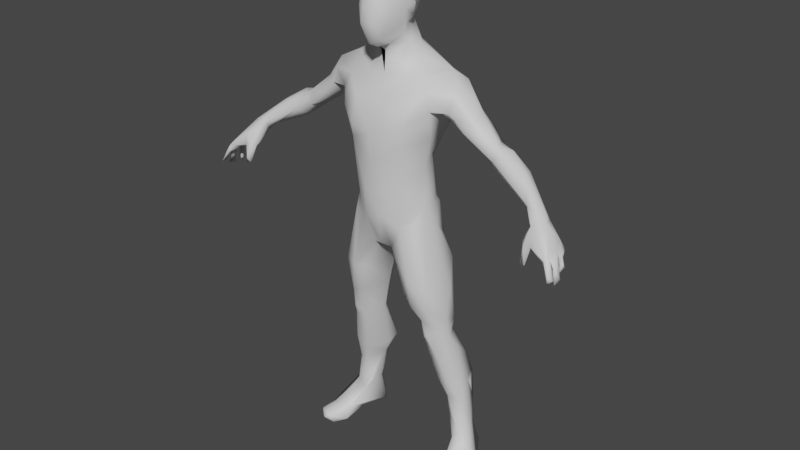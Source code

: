 # Source: Human.blend  (saved by Blender 2.81.16; exported with 4.5.12 LTS)
import bpy
from mathutils import Matrix  # noqa: F401  (used for matrix-valued properties, if any)

bpy.ops.wm.read_factory_settings(use_empty=True)
scene = bpy.context.scene
scene.name = 'Scene'

# ---- collections
col_collection = bpy.data.collections.new('Collection'); scene.collection.children.link(col_collection)

# ---- materials (node trees are filled in below, after node groups)
mat_none = bpy.data.materials.new('None')
mat_none.use_transparent_shadow = False

# ---- material node trees
mat_none.use_nodes = True; mat_none.node_tree.nodes.clear()
_N = mat_none.node_tree.nodes; _L = mat_none.node_tree.links
n0 = _N.new('ShaderNodeOutputMaterial'); n0.name = 'Material Output'; n0.location = (300, 300)
n1 = _N.new('ShaderNodeBsdfPrincipled'); n1.name = 'Principled BSDF'; n1.location = (10, 300)
n1.distribution = 'GGX'
n1.subsurface_method = 'BURLEY'
n1.inputs[3].default_value = 1.45
n1.inputs[27].default_value = (0.0, 0.0, 0.0, 1.0)
n1.inputs[28].default_value = 1.0
_L.new(n1.outputs[0], n0.inputs[0])
n0.is_active_output = True

# ---- world
world_world = bpy.data.worlds.new('World'); scene.world = world_world
world_world.use_nodes = True; world_world.node_tree.nodes.clear()
_N = world_world.node_tree.nodes; _L = world_world.node_tree.links
n0 = _N.new('ShaderNodeOutputWorld'); n0.name = 'World Output'; n0.location = (300, 300)
n1 = _N.new('ShaderNodeBackground'); n1.name = 'Background'; n1.location = (10, 300)
n1.inputs[0].default_value = (0.05088, 0.05088, 0.05088, 1.0)
_L.new(n1.outputs[0], n0.inputs[0])
n0.is_active_output = True
world_world.color = (0.05088, 0.05088, 0.05088)
world_world.use_sun_shadow = False
world_world.sun_shadow_jitter_overblur = 0.0

# ---- meshes
me_lowman_shoes = bpy.data.meshes.new('lowman_shoes')
me_lowman_shoes.from_pydata([(-1.954, 3.697, 0.08732), (-1.891, 3.666, 0.1204), (-1.892, 3.711, 0.3106), (-2.213, 3.444, 0.1256), (-2.033, 3.562, 0.07805), (-1.944, 3.546, 0.1742), (-2.295, 3.228, 0.4308), (-1.918, 3.577, 0.4209), (-1.861, 3.546, 0.3699), (-2.218, 3.269, 0.301), (-2.206, 3.533, 0.4016), (-2.195, 3.308, 0.1978), (-2.162, 3.487, 0.282), (-2.18, 3.463, 0.4055), (-2.194, 3.498, 0.4887), (-2.177, 3.435, 0.1254), (-2.236, 3.392, 0.4039), (-2.315, 3.317, 0.4968), (-2.208, 3.409, 0.491), (-2.292, 3.423, 0.3638), (-2.278, 3.293, 0.2418), (-2.244, 3.394, 0.2261), (-2.181, 3.442, 0.1801), (-1.902, 3.791, 0.05084), (-1.827, 3.768, 0.2128), (-1.928, 3.502, 0.3213), (-1.989, 3.541, 0.4132), (-0.2313, 4.118, -0.3217), (-0.007114, 4.217, 0.4958), (-0.2398, 4.28, 0.4953), (-0.2692, 4.119, 0.4446), (-0.004352, 4.604, -0.3469), (-0.21, 4.498, -0.3811), (-0.221, 4.922, -0.3152), (-0.5085, 4.4, -0.3194), (-0.002802, 4.002, -0.2149), (-0.2195, 4.591, 0.4422), (0.001642, 4.663, 0.335), (-0.3436, 3.824, -0.1276), (-0.4153, 3.418, -0.1293), (-0.4533, 3.845, 0.06393), (-0.5868, 4.462, 0.08364), (-0.4165, 4.027, -0.1112), (-0.2074, 5.746, 0.3328), (-0.7884, 4.677, 0.1122), (-0.5771, 4.541, 0.2242), (-0.8504, 4.486, 0.1084), (-0.9645, 4.572, -0.1438), (-0.8186, 4.769, -0.002665), (-0.6446, 4.865, -0.15), (-0.8729, 4.502, -0.2517), (-0.6352, 4.504, -0.2666), (-0.6502, 4.452, -0.2087), (-0.6575, 4.444, 0.03838), (-0.6553, 4.434, -0.1579), (-0.6745, 4.501, 0.1332), (-1.148, 4.316, 0.1301), (-1.331, 4.216, 0.04941), (-1.272, 4.279, -0.03561), (-1.107, 4.262, -0.1613), (-1.088, 4.157, -0.1037), (-1.24, 4.117, 0.0687), (-0.9518, 4.346, 0.1337), (-1.5, 4.128, 0.09994), (-1.647, 4.088, 0.07171), (-1.645, 4.101, 0.001234), (-1.557, 4.036, -0.1381), (-1.493, 3.895, -0.09248), (-1.446, 4.022, 0.1138), (-2.011, 3.758, 0.141), (-1.833, 3.744, 0.05015), (-1.794, 3.756, 0.1029), (-0.4094, 4.963, -0.237), (-0.6089, 4.871, -0.07748), (-0.2614, 5.002, 0.115), (-0.2102, 4.79, 0.2236), (-0.1339, 5.885, -0.05469), (-0.2098, 5.764, -0.08238), (-0.4678, 4.725, 0.2439), (-0.4493, 4.398, 0.3674), (0.01048, 3.906, 0.4938), (-0.1023, 5.94, 0.2216), (0.006403, 5.77, -0.1761), (-1.424, 4.241, -0.04802), (-1.194, 4.288, -0.1789), (-1.405, 4.172, -0.1552), (-1.308, 4.145, -0.1869), (-1.362, 3.949, 0.002224), (-0.7217, 4.719, -0.2834), (-0.2691, 3.437, -0.2148), (-0.2479, 3.204, -0.3414), (-0.2383, 3.163, 0.3369), (-0.2706, 3.626, 0.3778), (-0.4514, 3.396, 0.1266), (-0.407, 3.171, 0.2555), (-0.4747, 3.427, -0.006729), (-0.517, 3.177, -0.008902), (-0.1321, 3.191, 0.4054), (-0.1209, 2.839, 0.2701), (0.002891, 2.932, -0.21), (-0.07136, 2.784, 0.06285), (-0.003613, 3.122, -0.3312), (-0.5641, 2.675, -0.2398), (-0.4191, 2.921, -0.2683), (-0.0817, 2.792, -0.1281), (-0.5136, 4.208, 0.1681), (-0.04713, 5.136, 0.2679), (-0.05635, 5.607, -0.2036), (-0.1875, 5.575, -0.1337), (0.1284, 5.115, -0.2038), (-0.1793, 5.153, -0.138), (-0.2541, 5.098, -0.01024), (-0.1898, 5.206, 0.0901), (-0.001162, 4.826, 0.2423), (-0.09001, 5.064, 0.1892), (-0.0002646, 5.059, 0.2273), (-0.1507, 5.38, -0.0557), (-0.209, 5.857, 0.1546), (-0.2457, 5.623, 0.1869), (-0.2704, 5.523, 0.05712), (-0.1281, 5.237, 0.4073), (-0.2134, 5.479, 0.369), (-0.2036, 5.429, 0.3224), (-0.2669, 5.588, 0.09592), (-0.2448, 5.612, 0.09894), (-0.2312, 5.531, 0.03736), (-0.2526, 5.42, 0.1111), (-0.2114, 5.387, 0.09685), (-0.2269, 5.402, 0.1736), (-0.2227, 5.496, 0.1692), (-0.1974, 3.792, -0.2002), (-0.1293, 3.537, 0.4179), (0.008136, 3.417, -0.223), (-0.6641, 1.786, 0.02504), (-0.5176, 1.738, -0.2761), (-0.4425, 1.66, 0.07914), (-0.3615, 1.205, -0.38), (-0.3836, 1.73, -0.2139), (-0.8534, 0.4846, -0.2985), (-0.7627, 0.4178, -0.4591), (-0.8098, 0.1067, -0.5385), (-0.618, 0.08319, -0.4796), (-0.6598, 0.4993, -0.4463), (-0.6085, 0.5303, -0.2581), (-0.7225, 0.8618, -0.1322), (-0.8074, 0.8522, -0.2354), (-0.7857, 0.7568, -0.4201), (-0.6116, 0.8921, -0.1288), (-0.6108, 0.4772, -0.3728), (-0.526, 0.91, -0.4336), (-0.4575, 0.9709, -0.2709), (-0.7995, 0.4784, -0.1599), (-0.9466, 0.254, -0.1723), (-0.6944, 0.3795, -0.1547), (-0.5195, 1.812, 0.1898), (-0.5829, 1.625, 0.07971), (-0.6748, 2.015, 0.03731), (-0.6882, 1.733, -0.1018), (-0.355, 1.693, -0.1528), (-0.4162, 1.951, 0.1513), (-0.6829, 1.221, -0.01573), (-0.7967, 1.198, -0.1658), (-0.7296, 1.549, -0.196), (-0.7055, 1.247, -0.455), (-0.3761, 1.148, -0.2592), (-0.4668, 1.313, -0.4482), (-1.126, 0.04595, -0.0526), (-1.092, -0.01465, -0.05286), (-0.7457, 0.02705, 0.1495), (-0.7895, -0.02196, 0.07613), (-0.754, 0.1825, 0.07143), (-0.6714, 0.1055, -0.5358), (-0.8232, 0.03422, -0.4926), (-0.9592, 0.01376, -0.2526), (-0.7379, 0.07388, -0.1714), (-0.7174, 0.008739, -0.4557), (-0.569, 1.054, -0.0605), (-0.7685, 1.122, -0.3195), (-0.7018, 0.8781, -0.4675), (-0.6069, 1.072, -0.5006), (-0.3509, 2.121, 0.2289), (-0.3858, 2.485, 0.339), (-0.5503, 2.007, 0.1755), (-0.5674, 2.467, 0.2466), (-0.6651, 2.38, -0.08474), (-0.5776, 1.754, -0.2513), (-0.4229, 2.685, -0.3111), (-0.2602, 2.281, 0.0657), (-0.2308, 2.458, 0.269), (-0.2354, 2.16, -0.09452), (-0.1663, 2.821, -0.2569), (-0.9948, 0.1476, 0.07864), (-0.838, 0.315, -0.09177), (-0.06885, 5.389, 0.5238), (-0.1523, 5.549, 0.4462), (-0.1256, 5.787, 0.4191), (0.004972, 5.819, 0.4495), (-0.04963, 5.541, 0.5076), (-0.05123, 5.156, 0.4133), (0.001426, 5.178, 0.4698), (-1.021, 4.495, -0.02415), (0.002652, 2.881, 0.3302), (-1.109, 0.007296, 0.2158), (-1.074, 0.09054, 0.2346), (-0.9037, 0.1034, 0.3118), (-0.8593, -0.004161, 0.2762), (-0.955, 0.06171, 0.3374), (-1.977, 3.814, 0.2171), (-2.128, 3.607, 0.1335), (-2.014, 3.656, 0.3791), (-2.216, 3.269, 0.2427), (-2.237, 3.387, 0.2823), (-2.198, 3.568, 0.2811), (-2.197, 3.509, 0.1759), (-2.314, 3.286, 0.3691), (-2.246, 3.396, 0.3446), (-2.282, 3.419, 0.2634), (-2.292, 3.28, 0.486), (-2.28, 3.294, 0.5443), (-2.246, 3.235, 0.3714), (-2.26, 3.237, 0.2941), (-2.145, 3.326, 0.1551), (-1.832, 3.866, 0.2251), (-1.899, 3.336, 0.4427), (-1.933, 3.373, 0.3781), (-1.98, 3.439, 0.4023), (-1.965, 3.338, 0.4489), (-1.938, 3.417, 0.4633), (-2.054, 3.506, 0.4174), (1.934, 3.833, 0.2476), (1.99, 3.81, 0.1681), (1.945, 3.709, 0.08406), (1.933, 3.714, 0.3434), (2.171, 3.438, 0.1265), (1.941, 3.547, 0.1775), (2.293, 3.231, 0.4306), (1.859, 3.555, 0.3602), (1.922, 3.661, 0.09704), (2.162, 3.591, 0.1671), (2.201, 3.537, 0.4048), (2.276, 3.278, 0.5385), (2.215, 3.542, 0.2946), (2.163, 3.487, 0.281), (2.18, 3.463, 0.4061), (2.192, 3.501, 0.4873), (2.141, 3.468, 0.1851), (2.257, 3.392, 0.3423), (2.284, 3.344, 0.2435), (2.315, 3.318, 0.4961), (2.2, 3.47, 0.115), (2.319, 3.28, 0.3728), (2.239, 3.392, 0.2301), (2.15, 3.328, 0.1466), (2.005, 3.727, 0.1161), (1.927, 3.501, 0.3215), (1.986, 3.532, 0.4073), (1.938, 3.342, 0.3914), (1.856, 3.665, 0.208), (2.29, 3.282, 0.4839), (0.2392, 4.142, -0.3287), (0.4546, 4.244, -0.2853), (0.1622, 4.301, 0.4961), (0.2206, 4.898, -0.3235), (-0.05628, 5.132, -0.2042), (0.2577, 4.44, -0.3896), (0.1714, 3.825, -0.2082), (0.2026, 4.627, 0.4193), (0.2573, 3.579, 0.3904), (0.3922, 3.926, -0.06981), (0.4405, 3.834, 0.1043), (0.2153, 5.852, 0.195), (0.08657, 5.863, 0.3776), (0.757, 4.526, 0.1477), (0.7845, 4.755, 0.06013), (0.9217, 4.671, -0.06931), (0.7495, 4.804, -0.1947), (0.7342, 4.686, -0.2875), (0.8897, 4.535, -0.2348), (0.6498, 4.497, -0.2569), (0.6381, 4.437, -0.1482), (0.587, 4.458, 0.05124), (0.8245, 4.46, 0.1126), (1.145, 4.349, 0.104), (1.276, 4.273, -0.05571), (0.9775, 4.508, 0.01632), (1.091, 4.369, -0.2126), (0.9378, 4.303, -0.1496), (1.13, 4.128, -0.1082), (1.231, 4.123, 0.06146), (1.284, 4.122, 0.08654), (0.9534, 4.351, 0.1348), (1.809, 3.856, 0.2263), (1.465, 4.047, -0.1783), (1.492, 3.873, -0.05288), (1.443, 4.019, 0.1094), (1.667, 4.081, 0.06864), (1.631, 4.074, -0.06669), (1.762, 3.811, 0.169), (0.4752, 4.844, -0.2897), (0.2637, 5.041, 0.08554), (0.2501, 4.79, 0.2156), (0.3092, 3.802, -0.1595), (0.4632, 4.723, 0.2489), (0.5744, 4.519, 0.2252), (0.3694, 4.365, 0.4401), (0.1335, 5.831, -0.1107), (1.343, 4.203, -0.1451), (1.198, 4.263, -0.1795), (1.289, 4.013, 0.01861), (1.805, 3.742, 0.0621), (0.6265, 4.88, -0.135), (0.5446, 4.56, -0.314), (0.5212, 4.198, 0.1239), (0.3311, 4.11, 0.4092), (0.2206, 3.193, -0.3476), (0.2604, 3.137, 0.3241), (0.3947, 3.189, 0.2562), (0.452, 3.386, 0.126), (0.474, 3.407, 0.004626), (0.4021, 3.333, -0.2011), (0.08692, 3.284, 0.4381), (0.1107, 2.84, 0.2705), (0.2831, 2.296, 0.2626), (0.2081, 2.845, -0.2792), (0.02038, 2.817, 0.1428), (0.5217, 3.142, -0.008314), (0.435, 2.931, -0.2504), (0.116, 2.77, -0.1828), (0.0647, 2.771, -0.001216), (0.03491, 5.141, 0.3921), (0.07117, 5.144, 0.2404), (0.1303, 5.585, -0.1794), (0.2002, 5.595, -0.1093), (0.2337, 5.127, -0.07971), (0.2153, 5.816, -0.01672), (0.1954, 5.15, 0.1196), (0.00127, 4.984, 0.2287), (0.1524, 5.372, -0.04687), (0.05307, 5.955, 0.04643), (0.2461, 5.619, 0.1138), (0.2126, 5.37, 0.1104), (0.272, 5.575, 0.07552), (0.2303, 5.533, 0.03706), (0.2596, 5.439, 0.08777), (0.2245, 5.52, 0.1804), (0.2279, 5.402, 0.1712), (0.02262, 5.378, -0.09832), (0.1889, 5.254, 0.1491), (-0.001439, 3.624, -0.178), (0.2299, 3.448, -0.2163), (0.468, 3.527, 0.1117), (0.4077, 3.422, -0.1339), (0.5682, 1.545, 0.06665), (0.673, 1.231, -0.005268), (0.5333, 1.812, 0.1811), (0.6958, 1.744, -0.03938), (0.5834, 1.747, -0.2518), (0.3657, 1.255, -0.3943), (0.4925, 1.763, -0.2608), (0.3702, 1.166, -0.2641), (0.775, 0.3947, -0.4533), (0.6208, 0.4731, -0.3977), (0.7523, 0.06555, -0.5478), (0.7943, 0.8285, -0.1947), (0.6443, 0.8701, -0.1153), (0.7559, 0.7424, -0.4607), (0.6443, 0.5996, -0.1589), (0.602, 0.5166, -0.2956), (0.4609, 0.9585, -0.2726), (0.6943, 0.4945, -0.4584), (0.8453, 0.4381, -0.1914), (0.7208, 0.3256, -0.1145), (0.477, 1.997, 0.1899), (0.6211, 1.858, 0.05977), (0.6451, 1.903, -0.1987), (0.4434, 1.731, 0.1109), (0.3524, 1.698, -0.152), (0.4032, 1.913, 0.09336), (0.794, 1.218, -0.1589), (0.7309, 1.554, -0.1831), (0.6651, 1.353, -0.4276), (0.4983, 1.316, -0.4557), (1.091, 0.04298, -0.12), (1.071, -0.01872, -0.05157), (0.7469, 0.05436, 0.1615), (0.9034, 0.1711, 0.1086), (0.6168, 0.0936, -0.4994), (0.8283, 0.1025, -0.5202), (0.9681, 0.03389, -0.2847), (0.6914, 0.1611, -0.1474), (0.8294, 0.0197, -0.2106), (0.6656, 0.02446, -0.4443), (0.7807, 1.088, -0.3041), (0.8473, 0.467, -0.3141), (0.7151, 0.9083, -0.4447), (0.7231, 1.126, -0.4691), (0.5272, 1.109, -0.06531), (0.5297, 0.9606, -0.464), (0.5549, 2.147, 0.2256), (0.5827, 2.4, 0.2286), (0.3946, 2.512, 0.3428), (0.688, 2.016, 0.01581), (0.6652, 2.379, -0.0847), (0.5672, 2.68, -0.235), (0.3783, 2.15, 0.2533), (0.23, 2.206, -0.1173), (0.3874, 1.732, -0.2166), (0.2925, 2.147, 0.06666), (0.4238, 2.703, -0.3116), (0.7881, 0.3863, -0.1412), (0.9606, 0.2266, -0.1124), (0.7689, -0.01821, 0.1073), (0.8911, 0.001112, 0.3008), (0.4073, 1.095, -0.4), (0.1173, 5.225, 0.4176), (0.2157, 5.5, 0.3608), (0.0881, 5.41, 0.5187), (0.1712, 5.745, 0.3975), (0.1018, 5.549, 0.4863), (1.03, 4.5, -0.1071), (0.7068, 4.414, 0.03002), (1.325, 4.24, 0.02949), (1.421, 4.243, -0.06366), (1.133, 0.05016, 0.112), (1.103, 0.002865, 0.206), (1.062, 0.09682, 0.2649), (0.84, 0.09215, 0.2707), (0.976, 0.06243, 0.3322), (2.051, 3.727, 0.2357), (2.171, 3.328, 0.2032), (2.285, 3.406, 0.2794), (2.227, 3.394, 0.398), (2.278, 3.398, 0.418), (2.237, 3.371, 0.2828), (2.268, 3.362, 0.5357), (2.178, 3.451, 0.475), (2.211, 3.406, 0.1799), (2.262, 3.244, 0.3565), (2.244, 3.242, 0.409), (2.225, 3.253, 0.2382), (2.239, 3.249, 0.3113), (2.193, 3.304, 0.1569), (1.896, 3.338, 0.4404), (1.922, 3.533, 0.4381), (1.962, 3.35, 0.4655), (2.026, 3.507, 0.3682)], [], [(34, 88, 32), (88, 33, 32), (32, 27, 34), (92, 131, 30), (81, 117, 43), (43, 195, 81), (44, 46, 45), (48, 49, 47), (52, 50, 51), (55, 45, 46), (58, 57, 200), (58, 200, 47), (47, 84, 58), (84, 50, 59), (60, 53, 61), (83, 65, 64), (63, 83, 64), (66, 85, 86), (70, 66, 67), (222, 24, 68), (68, 24, 71), (75, 74, 73), (33, 72, 263), (78, 79, 36), (78, 45, 79), (28, 30, 80), (37, 113, 75), (84, 85, 58), (60, 86, 84), (60, 61, 87), (222, 2, 24), (64, 207, 222), (64, 65, 207), (70, 1, 0), (34, 50, 88), (34, 42, 52), (52, 41, 54), (55, 41, 45), (30, 29, 79), (79, 105, 30), (90, 132, 101), (91, 92, 93), (95, 39, 96), (98, 201, 97), (100, 104, 99), (104, 190, 99), (324, 98, 100), (181, 91, 94), (93, 96, 183), (183, 94, 93), (329, 198, 106), (107, 346, 108), (346, 109, 263), (110, 111, 116), (110, 49, 111), (110, 72, 49), (111, 73, 74), (74, 75, 114), (75, 113, 114), (112, 74, 114), (111, 74, 112), (125, 108, 116), (108, 77, 107), (107, 77, 82), (81, 76, 117), (118, 117, 77), (128, 112, 120), (117, 118, 43), (125, 127, 119), (122, 121, 129), (127, 112, 128), (120, 122, 128), (346, 116, 108), (126, 128, 119), (118, 123, 129), (76, 77, 117), (130, 35, 348), (42, 34, 38), (95, 93, 40), (93, 92, 40), (130, 89, 38), (132, 90, 89), (92, 97, 131), (185, 162, 157), (158, 136, 137), (138, 166, 152), (142, 148, 141), (140, 139, 142), (143, 170, 141), (141, 148, 143), (144, 151, 147), (145, 151, 144), (138, 151, 145), (145, 146, 138), (139, 146, 178), (148, 142, 149), (150, 148, 149), (149, 178, 179), (142, 178, 149), (153, 151, 192), (154, 182, 155), (182, 156, 155), (155, 156, 133), (159, 154, 135), (160, 176, 155), (161, 133, 162), (133, 157, 162), (162, 185, 163), (165, 137, 136), (136, 158, 164), (165, 163, 134), (135, 176, 164), (140, 173, 166), (153, 192, 170), (168, 169, 174), (144, 160, 145), (144, 176, 160), (146, 145, 178), (163, 179, 178), (147, 151, 153), (136, 164, 150), (150, 149, 136), (179, 136, 149), (182, 183, 156), (183, 96, 184), (184, 156, 183), (184, 102, 157), (157, 102, 185), (180, 187, 188), (158, 137, 189), (190, 104, 189), (185, 137, 134), (186, 190, 185), (158, 189, 180), (102, 184, 96), (102, 103, 186), (98, 181, 188), (175, 171, 141), (175, 174, 173), (152, 166, 191), (169, 168, 205), (167, 169, 205), (161, 162, 177), (179, 163, 165), (165, 136, 179), (120, 121, 122), (197, 195, 194), (195, 43, 194), (121, 194, 43), (56, 62, 46), (200, 56, 46), (59, 50, 52), (52, 54, 59), (54, 53, 60), (62, 61, 53), (83, 85, 65), (84, 86, 85), (61, 57, 68), (202, 203, 166), (204, 206, 205), (205, 168, 204), (206, 202, 205), (202, 206, 203), (208, 3, 213), (5, 8, 25), (207, 212, 10), (217, 218, 17), (21, 12, 211), (216, 212, 213), (21, 216, 213), (18, 13, 228), (11, 22, 213), (16, 6, 219), (211, 210, 21), (213, 3, 11), (223, 25, 8), (227, 8, 7), (228, 12, 5), (208, 4, 3), (15, 4, 22), (12, 13, 215), (214, 215, 219), (4, 1, 5), (3, 4, 15), (209, 7, 2), (26, 7, 209), (1, 24, 8), (212, 207, 69), (207, 10, 14), (215, 19, 12), (16, 13, 10), (21, 213, 22), (211, 212, 216), (6, 214, 219), (16, 219, 215), (216, 9, 211), (20, 210, 220), (3, 221, 11), (22, 11, 221), (222, 209, 2), (222, 207, 209), (226, 223, 227), (226, 227, 225), (5, 25, 228), (429, 436, 233), (264, 260, 259), (276, 311, 262), (304, 266, 261), (351, 301, 268), (268, 269, 350), (279, 280, 268), (260, 279, 268), (270, 271, 417), (281, 284, 272), (272, 284, 273), (275, 274, 419), (419, 276, 275), (278, 286, 279), (279, 420, 280), (421, 283, 419), (419, 284, 421), (285, 307, 286), (290, 288, 289), (422, 421, 295), (296, 422, 295), (309, 297, 293), (297, 291, 294), (333, 299, 310), (334, 332, 305), (262, 109, 298), (264, 31, 262), (266, 304, 302), (302, 300, 266), (271, 270, 338), (282, 289, 421), (421, 422, 283), (287, 308, 288), (232, 291, 297), (230, 295, 229), (302, 272, 273), (302, 303, 272), (302, 273, 300), (303, 312, 280), (312, 304, 313), (315, 316, 317), (325, 319, 318), (351, 318, 319), (320, 201, 321), (315, 321, 400), (328, 324, 99), (99, 323, 327), (326, 319, 325), (325, 403, 326), (101, 314, 323), (314, 326, 323), (330, 414, 329), (330, 347, 414), (329, 106, 330), (337, 333, 109), (109, 333, 310), (334, 339, 342), (337, 335, 333), (300, 299, 335), (113, 300, 335), (115, 336, 330), (330, 336, 335), (332, 342, 337), (82, 305, 331), (334, 338, 270), (339, 334, 270), (343, 344, 345), (335, 340, 347), (417, 415, 270), (341, 342, 339), (345, 340, 343), (345, 347, 340), (334, 305, 338), (337, 342, 340), (335, 347, 330), (348, 265, 349), (348, 35, 265), (348, 349, 132), (268, 312, 269), (349, 265, 301), (267, 80, 131), (268, 350, 318), (320, 267, 131), (352, 353, 373), (352, 373, 354), (379, 356, 355), (357, 376, 406), (381, 406, 358), (386, 369, 362), (389, 367, 386), (392, 363, 393), (361, 397, 369), (366, 364, 368), (367, 366, 368), (410, 382, 393), (354, 373, 372), (355, 374, 401), (354, 372, 375), (392, 395, 379), (379, 395, 380), (356, 379, 380), (358, 356, 380), (359, 396, 375), (384, 389, 411), (385, 371, 426), (387, 388, 362), (371, 385, 409), (389, 386, 391), (391, 390, 389), (353, 364, 363), (393, 363, 370), (363, 392, 378), (392, 365, 394), (394, 365, 395), (397, 368, 413), (395, 365, 397), (398, 404, 372), (398, 399, 400), (399, 398, 401), (401, 402, 399), (374, 358, 403), (322, 377, 404), (400, 322, 404), (407, 405, 376), (405, 407, 328), (323, 408, 406), (377, 322, 407), (316, 315, 400), (400, 399, 316), (325, 317, 402), (402, 403, 325), (326, 403, 408), (408, 323, 326), (400, 321, 322), (327, 406, 405), (405, 328, 327), (388, 390, 391), (390, 383, 411), (388, 383, 390), (385, 410, 409), (410, 423, 382), (395, 397, 381), (381, 380, 395), (345, 415, 414), (197, 416, 418), (416, 414, 415), (418, 417, 196), (196, 417, 271), (329, 414, 199), (414, 416, 199), (281, 290, 282), (419, 274, 284), (285, 278, 277), (288, 290, 420), (422, 296, 292), (292, 307, 306), (422, 292, 306), (287, 292, 293), (294, 288, 308), (201, 98, 321), (425, 424, 423), (412, 426, 384), (384, 411, 412), (427, 425, 426), (426, 412, 427), (253, 230, 428), (236, 232, 257), (242, 241, 246), (243, 246, 431), (251, 238, 247), (250, 246, 241), (439, 433, 251), (242, 445, 234), (238, 253, 428), (241, 428, 239), (243, 242, 246), (247, 430, 440), (251, 247, 439), (255, 444, 256), (243, 445, 242), (257, 237, 234), (236, 443, 232), (232, 443, 255), (256, 444, 442), (249, 253, 238), (237, 249, 233), (428, 241, 238), (250, 241, 432), (239, 431, 432), (241, 242, 430), (245, 238, 251), (245, 233, 436), (250, 432, 235), (432, 431, 438), (434, 248, 239), (435, 434, 244), (438, 235, 432), (440, 430, 433), (254, 255, 256), (442, 254, 256), (443, 236, 442), (444, 443, 442), (244, 232, 255), (435, 255, 445), (445, 254, 234), (240, 434, 435), (113, 37, 300), (28, 29, 30), (263, 31, 33), (37, 75, 36), (36, 29, 28), (36, 28, 37), (27, 32, 31, 35), (40, 92, 105), (48, 200, 44), (200, 46, 44), (88, 50, 47), (47, 49, 88), (54, 41, 53), (53, 41, 55), (55, 46, 53), (57, 56, 200), (62, 56, 61), (65, 85, 66), (66, 86, 67), (63, 222, 68), (63, 64, 222), (65, 66, 69), (70, 67, 87), (87, 71, 70), (71, 87, 68), (72, 88, 49), (27, 35, 130), (33, 88, 72), (32, 33, 31), (27, 130, 38, 34), (79, 45, 41, 105), (78, 36, 75), (75, 73, 78), (79, 29, 36), (80, 30, 131), (82, 77, 76), (58, 83, 57), (85, 83, 58), (60, 84, 59), (61, 56, 57), (69, 207, 65), (23, 69, 66), (23, 66, 70), (70, 71, 1), (78, 44, 45), (73, 48, 78), (48, 44, 78), (73, 49, 48), (34, 51, 50), (51, 34, 52), (42, 41, 52), (101, 190, 103, 90), (91, 93, 94), (89, 90, 39), (97, 92, 91), (97, 91, 98), (97, 201, 320), (98, 91, 181), (99, 190, 101), (100, 99, 324), (93, 95, 96), (103, 96, 39), (96, 103, 102), (103, 39, 90), (123, 124, 125, 119), (105, 41, 42), (105, 42, 40), (106, 198, 120), (110, 346, 263), (263, 72, 110), (77, 108, 125), (125, 124, 77), (124, 118, 77), (116, 111, 112), (111, 49, 73), (127, 125, 116), (81, 338, 76), (106, 114, 115), (118, 121, 43), (140, 166, 138, 139), (128, 126, 127), (124, 123, 118), (127, 116, 112), (119, 129, 123), (119, 128, 129), (126, 119, 127), (129, 128, 122), (129, 121, 118), (116, 346, 110), (106, 112, 114), (120, 112, 106), (30, 105, 92), (40, 42, 38), (38, 89, 39), (132, 89, 130), (130, 348, 132), (131, 97, 320), (135, 154, 155), (135, 164, 158), (158, 159, 135), (153, 143, 150, 147), (171, 140, 142), (171, 142, 141), (143, 153, 170), (142, 139, 178), (140, 171, 175, 172), (143, 148, 150), (192, 151, 152), (154, 159, 182), (133, 156, 157), (160, 155, 133), (133, 161, 160), (163, 177, 162), (185, 134, 163), (135, 155, 176), (165, 134, 137), (167, 202, 166), (170, 204, 168), (140, 172, 173), (173, 167, 166), (174, 170, 168), (141, 170, 174), (174, 175, 141), (144, 147, 176), (138, 152, 151), (145, 161, 177), (145, 160, 161), (178, 145, 177), (139, 138, 146), (178, 177, 163), (147, 150, 176), (150, 164, 176), (182, 180, 181), (182, 181, 183), (182, 159, 180), (184, 157, 156), (186, 185, 102), (188, 181, 180), (189, 137, 190), (185, 190, 137), (187, 180, 189), (159, 158, 180), (187, 189, 100), (100, 188, 187), (181, 94, 183), (189, 104, 100), (186, 103, 190), (100, 98, 188), (191, 203, 204, 170), (175, 173, 172), (174, 169, 173), (170, 192, 191), (152, 191, 192), (167, 173, 169), (197, 194, 193), (193, 121, 120), (197, 196, 195), (196, 81, 195), (329, 199, 198), (193, 416, 197), (121, 193, 194), (120, 199, 193), (120, 198, 199), (48, 47, 200), (47, 50, 84), (59, 54, 60), (62, 53, 46), (63, 68, 57), (63, 57, 83), (67, 86, 60), (67, 60, 87), (61, 68, 87), (69, 0, 4, 208), (191, 166, 203), (204, 203, 206), (202, 167, 205), (4, 0, 1), (208, 212, 69), (19, 10, 212), (14, 218, 18), (26, 14, 228), (69, 23, 0), (22, 4, 5), (22, 5, 12), (220, 210, 9), (212, 208, 213), (12, 19, 212), (21, 22, 12), (214, 19, 215), (14, 10, 17), (217, 18, 218), (20, 21, 210), (71, 24, 1), (226, 225, 224), (26, 209, 14), (8, 2, 7), (8, 24, 2), (5, 1, 8), (26, 225, 227, 7), (215, 13, 16), (211, 12, 212), (18, 228, 14), (10, 19, 6), (216, 21, 20), (218, 14, 17), (6, 19, 214), (16, 10, 6), (211, 9, 210), (9, 216, 220), (216, 20, 220), (15, 221, 3), (221, 15, 22), (26, 25, 225), (25, 224, 225), (223, 224, 25), (227, 223, 8), (17, 10, 13, 217), (226, 224, 223), (207, 14, 209), (26, 228, 25), (228, 13, 12), (13, 18, 217), (259, 35, 31, 264), (23, 70, 0), (261, 28, 80), (261, 80, 313), (313, 304, 261), (262, 31, 263), (311, 264, 262), (264, 311, 260), (266, 300, 37), (261, 266, 28), (28, 266, 37), (313, 267, 269), (269, 312, 313), (273, 284, 274), (273, 274, 275), (419, 277, 276), (420, 272, 280), (420, 281, 272), (272, 303, 280), (282, 290, 289), (421, 284, 282), (307, 285, 283), (287, 279, 286), (287, 288, 420), (421, 291, 295), (287, 293, 308), (296, 230, 253), (295, 230, 296), (253, 292, 296), (292, 231, 293), (231, 309, 293), (293, 297, 308), (294, 308, 297), (300, 310, 299), (35, 259, 265), (298, 109, 310), (298, 276, 262), (311, 276, 277, 278), (301, 259, 260), (301, 265, 259), (302, 304, 303), (304, 312, 303), (81, 196, 271), (271, 338, 81), (82, 76, 305), (306, 307, 283), (283, 422, 306), (307, 287, 286), (229, 295, 291), (253, 231, 292), (310, 300, 273), (273, 275, 310), (310, 275, 298), (275, 276, 298), (360, 387, 362, 369), (278, 279, 260), (278, 260, 311), (314, 132, 349), (314, 101, 132), (315, 317, 267), (319, 314, 349), (349, 351, 319), (315, 267, 320), (320, 321, 315), (327, 328, 99), (101, 323, 99), (321, 98, 324), (318, 317, 325), (314, 319, 326), (321, 324, 328), (268, 280, 312), (331, 346, 107), (109, 262, 263), (109, 346, 337), (342, 332, 334), (337, 340, 335), (113, 335, 336), (299, 333, 335), (82, 331, 107), (331, 305, 332), (330, 106, 115), (415, 344, 339), (270, 415, 339), (344, 341, 339), (331, 332, 337), (337, 346, 331), (343, 341, 344), (345, 344, 415), (342, 341, 343), (342, 343, 340), (338, 305, 76), (268, 301, 260), (349, 301, 351), (267, 313, 80), (267, 317, 350), (350, 317, 318), (350, 269, 267), (351, 268, 318), (355, 373, 353), (352, 354, 375), (357, 359, 376), (359, 375, 376), (375, 377, 376), (393, 382, 360), (360, 388, 387), (386, 367, 361), (368, 397, 361, 367), (386, 361, 369), (364, 370, 363), (39, 95, 40, 38), (365, 392, 393), (393, 360, 365), (365, 360, 369), (353, 352, 375, 396), (369, 397, 365), (409, 410, 370), (393, 370, 410), (373, 355, 401), (355, 356, 374), (375, 372, 377), (376, 377, 407), (378, 355, 353), (378, 379, 355), (383, 382, 423, 424), (381, 358, 380), (381, 357, 406), (382, 383, 388), (389, 384, 426, 371), (388, 360, 382), (291, 289, 288, 294), (389, 390, 411), (370, 364, 409), (378, 353, 363), (395, 392, 394), (409, 364, 366), (366, 371, 409), (366, 389, 371), (364, 353, 396), (413, 368, 359), (397, 413, 357), (366, 367, 389), (368, 364, 396), (398, 400, 404), (372, 373, 398), (401, 398, 373), (401, 374, 402), (402, 374, 403), (374, 356, 358), (403, 358, 408), (404, 377, 372), (376, 405, 406), (406, 408, 358), (407, 321, 328), (399, 317, 316), (399, 402, 317), (327, 323, 406), (321, 407, 322), (362, 388, 391), (391, 386, 362), (385, 423, 410), (411, 383, 412), (424, 412, 383), (378, 392, 379), (413, 359, 357), (381, 397, 357), (359, 368, 396), (345, 414, 347), (199, 416, 193), (416, 415, 418), (418, 196, 197), (415, 417, 418), (284, 281, 282), (285, 277, 419), (419, 283, 285), (285, 286, 278), (279, 287, 420), (420, 290, 281), (289, 291, 421), (236, 257, 234, 254), (287, 307, 292), (426, 425, 385), (425, 423, 385), (412, 424, 427), (424, 425, 427), (245, 242, 234), (437, 235, 438), (237, 231, 249), (258, 248, 240), (436, 238, 245), (237, 309, 231), (435, 244, 255), (233, 245, 234), (231, 253, 249), (429, 252, 441), (242, 245, 251), (430, 242, 433), (258, 240, 435), (250, 437, 246), (252, 429, 233), (434, 240, 248), (428, 230, 229), (428, 229, 232), (244, 239, 428), (250, 235, 437), (233, 249, 441, 252), (234, 237, 233), (432, 241, 239), (239, 243, 431), (433, 242, 251), (430, 238, 241), (247, 238, 430), (249, 238, 436), (244, 434, 239), (441, 249, 436), (246, 437, 431), (437, 438, 431), (439, 440, 433), (439, 247, 440), (248, 258, 243, 239), (429, 441, 436), (291, 232, 229), (309, 237, 257), (309, 257, 297), (257, 232, 297), (442, 236, 254), (444, 255, 443), (232, 244, 428), (254, 445, 255), (445, 243, 435), (435, 243, 258)])
me_lowman_shoes.polygons.foreach_set('use_smooth', [True] * 862)
_uv = me_lowman_shoes.uv_layers.new(name='UVMap')
_uv.uv.foreach_set('vector', [0.7205, 0.4201, 0.2435, 0.2865, 0.4489, 0.6772, 0.2435, 0.2865, 0.5763, 0.8818, 0.4489, 0.6772, 0.4489, 0.6772, 0.5775, 0.3729, 0.7205, 0.4201, 0.214, 0.04823, 0.6659, 0.03497, 0.4596, 0.2946, 0.2905, 0.679, 0.6464, 0.61, 0.668, 0.7531, 0.668, 0.7531, 0.4197, 0.7953, 0.2905, 0.679, 0.07984, 0.9549, 0.2435, 0.9853, 0.2061, 0.8694, 0.07019, 0.7398, 0.3934, 0.3442, 0.002682, 0.3491, 0.4601, 0.07014, 0.07058, 0.07466, 0.4414, 0.1397, 0.3699, 0.9581, 0.2061, 0.8694, 0.2435, 0.9853, 0.002078, 0.4664, 0.1023, 0.9065, 0.003601, 0.6661, 0.002078, 0.4664, 0.003601, 0.6661, 0.002682, 0.3491, 0.002682, 0.3491, 0.07487, 0.04253, 0.002078, 0.4664, 0.07487, 0.04253, 0.07058, 0.07466, 0.2317, 0.006807, 0.4875, 0.1935, 0.4937, 0.6676, 0.4473, 0.8294, 0.0007045, 0.4485, 0.002077, 0.374, 0.0031, 0.7026, 0.04705, 0.861, 0.0007045, 0.4485, 0.0031, 0.7026, 0.1488, 0.02393, 0.05308, 0.08783, 0.1959, 0.002048, 0.3953, 0.04351, 0.1488, 0.02393, 0.4345, 0.1083, 0.1342, 0.9735, 0.3998, 0.9783, 0.3369, 0.9652, 0.3369, 0.9652, 0.3998, 0.9783, 0.4871, 0.5523, 0.4786, 0.9484, 0.6943, 0.7337, 0.4604, 0.5683, 0.4048, 0.1084, 0.6521, 0.1652, 0.2805, 0.231, 0.1344, 0.9257, 0.229, 0.5861, 0.5698, 0.7723, 0.1344, 0.9257, 0.2061, 0.8694, 0.229, 0.5861, 0.8238, 0.3992, 0.4596, 0.2946, 0.7323, 0.151, 0.2164, 0.9828, 0.1404, 0.8685, 0.3393, 0.9803, 0.07487, 0.04253, 0.05308, 0.08783, 0.002078, 0.4664, 0.4875, 0.1935, 0.1959, 0.002048, 0.07487, 0.04253, 0.4875, 0.1935, 0.4473, 0.8294, 0.4997, 0.4341, 0.1342, 0.9735, 0.2706, 0.9991, 0.3998, 0.9783, 0.0031, 0.7026, 0.0, 0.5967, 0.1397, 0.9622, 0.0031, 0.7026, 0.002077, 0.374, 0.0, 0.5967, 0.4828, 0.0389, 0.5, 0.336, 0.3452, 0.0003303, 0.7205, 0.4201, 0.07058, 0.07466, 0.2435, 0.2865, 0.5754, 0.0, 0.6568, 0.2687, 0.4601, 0.07014, 0.4601, 0.07014, 0.5004, 0.7649, 0.4921, 0.1553, 0.3699, 0.9581, 0.3024, 0.7889, 0.2061, 0.8694, 0.4596, 0.2946, 0.5381, 0.443, 0.229, 0.5861, 0.229, 0.5861, 0.08349, 0.3658, 0.4596, 0.2946, 0.5119, 0.0009522, 0.1923, 0.0018, 0.247, 0.0, 0.3955, 0.0, 0.214, 0.04823, 0.0292, 8.836e-05, 0.9986, 0.4837, 0.9293, 0.1224, 0.9958, 0.3371, 0.5924, 0.0, 0.8255, 0.0, 0.7065, 0.0, 0.5744, 0.0, 0.5531, 0.0, 0.7951, 0.0, 0.5531, 0.0, 0.5122, 0.0, 0.7951, 0.0, 0.7195, 0.0, 0.5924, 0.0, 0.5744, 0.0, 0.3678, 0.0, 0.3955, 0.0, 0.09279, 0.0, 0.9998, 0.7907, 0.9958, 0.3371, 1.0, 0.9148, 1.0, 0.9148, 1.0, 0.9686, 0.9998, 0.7907, 0.2354, 0.8293, 0.2656, 0.8295, 0.2677, 0.8181, 0.1808, 0.2339, 0.3663, 0.2356, 0.5517, 0.2555, 0.3663, 0.2356, 0.4219, 0.2359, 0.2805, 0.231, 0.6242, 0.2617, 0.7559, 0.4237, 0.6714, 0.276, 0.6242, 0.2617, 0.3934, 0.3442, 0.7559, 0.4237, 0.6242, 0.2617, 0.6521, 0.1652, 0.3934, 0.3442, 0.7559, 0.4237, 0.4604, 0.5683, 0.6943, 0.7337, 0.6943, 0.7337, 0.4786, 0.9484, 0.3968, 0.8082, 0.4786, 0.9484, 0.1404, 0.8685, 0.3968, 0.8082, 0.7556, 0.5786, 0.6943, 0.7337, 0.3968, 0.8082, 0.7559, 0.4237, 0.6943, 0.7337, 0.7556, 0.5786, 0.7691, 0.4738, 0.5517, 0.2555, 0.6714, 0.276, 0.5517, 0.2555, 0.578, 0.3247, 0.1808, 0.2339, 0.1808, 0.2339, 0.578, 0.3247, 0.1604, 0.2587, 0.2905, 0.679, 0.3879, 0.3943, 0.6464, 0.61, 0.7538, 0.618, 0.6464, 0.61, 0.578, 0.3247, 0.7563, 0.6114, 0.7556, 0.5786, 0.5509, 0.8119, 0.6464, 0.61, 0.7538, 0.618, 0.668, 0.7531, 0.7691, 0.4738, 0.7683, 0.498, 0.7708, 0.5009, 0.7244, 0.7102, 0.6669, 0.7641, 0.7549, 0.6238, 0.7683, 0.498, 0.7556, 0.5786, 0.7563, 0.6114, 0.5509, 0.8119, 0.7244, 0.7102, 0.7563, 0.6114, 0.3663, 0.2356, 0.6714, 0.276, 0.5517, 0.2555, 0.768, 0.5224, 0.7563, 0.6114, 0.7708, 0.5009, 0.7538, 0.618, 0.7688, 0.516, 0.7549, 0.6238, 0.3879, 0.3943, 0.578, 0.3247, 0.6464, 0.61, 0.5715, 0.119, 0.1866, 0.2196, 0.1591, 0.0452, 0.6568, 0.2687, 0.5754, 0.0, 0.8854, 0.03513, 0.9986, 0.4837, 0.9998, 0.7907, 0.881, 0.5423, 0.9998, 0.7907, 0.9282, 0.9921, 0.881, 0.5423, 0.5715, 0.119, 0.6235, 0.00458, 0.9391, 0.1298, 0.1923, 0.0018, 0.5119, 0.0009522, 0.6235, 0.00458, 0.214, 0.04823, 0.7065, 0.0, 0.6659, 0.03497, 0.7785, 0.01801, 0.9502, 0.2036, 0.9962, 0.3437, 0.5, 0.0, 0.5, 0.0, 0.5, 0.0, 0.99, 0.5222, 0.9984, 0.5251, 1.0, 0.7866, 0.5067, 0.0, 0.5, 0.0, 0.5126, 0.0005377, 0.6279, 0.001892, 0.7035, 0.008979, 0.5067, 0.0, 0.5, 0.0, 0.4819, 0.0, 0.5126, 0.0005377, 0.5126, 0.0005377, 0.5, 0.0, 0.5, 0.0, 0.232, 0.0001011, 0.2152, 0.0, 0.4633, 0.0, 0.001428, 0.0007141, 0.2152, 0.0, 0.232, 0.0001011, 0.99, 0.5222, 1.0, 1.0, 1.0, 0.8154, 1.0, 0.8154, 0.9349, 0.1311, 0.99, 0.5222, 0.7035, 0.008979, 0.9349, 0.1311, 0.7477, 0.02084, 0.5, 0.0, 0.5067, 0.0, 0.5006, 0.0, 0.5, 0.0, 0.5, 0.0, 0.5006, 0.0, 0.5006, 0.0, 0.7477, 0.02084, 0.5531, 0.0, 0.5067, 0.0, 0.7477, 0.02084, 0.5006, 0.0, 0.4837, 0.0, 0.2152, 0.0, 0.2865, 0.0, 0.3442, 0.0, 0.2145, 0.0, 0.241, 0.0, 1.0, 1.0, 1.0, 0.5356, 1.0, 0.84, 1.0, 0.84, 1.0, 0.5356, 1.0, 0.4798, 0.4742, 0.0, 0.3442, 0.0, 0.4808, 0.0, 0.2614, 0.02236, 0.4687, 0.0, 0.241, 0.0, 0.9567, 0.6521, 1.0, 0.4798, 0.9502, 0.2036, 1.0, 0.4798, 0.9962, 0.3437, 0.9502, 0.2036, 0.9502, 0.2036, 0.7785, 0.01801, 0.7393, 0.01181, 0.508, 0.0, 0.5, 0.0, 0.5, 0.0, 0.5, 0.0, 0.5, 0.0, 0.5, 0.0, 0.508, 0.0, 0.7393, 0.01181, 0.568, 0.0, 0.4808, 0.0, 0.4687, 0.0, 0.5, 0.0, 0.6279, 0.001892, 0.9105, 0.3355, 0.9984, 0.5251, 0.4837, 0.0, 0.2865, 0.0, 0.4819, 0.0, 0.5173, 0.01727, 0.6054, 0.1054, 0.5723, 0.06066, 0.232, 0.0001011, 0.2614, 0.02236, 0.001428, 0.0007141, 0.232, 0.0001011, 0.4687, 0.0, 0.2614, 0.02236, 0.9349, 0.1311, 1.0, 0.8154, 0.7477, 0.02084, 0.7393, 0.01181, 0.5531, 0.0, 0.7477, 0.02084, 0.4633, 0.0, 0.2152, 0.0, 0.4837, 0.0, 0.5, 0.0, 0.5, 0.0, 0.5, 0.0, 0.5, 0.0, 0.5006, 0.0, 0.5, 0.0, 0.5531, 0.0, 0.5, 0.0, 0.5006, 0.0, 1.0, 1.0, 1.0, 0.9148, 1.0, 0.5356, 1.0, 0.9148, 0.9958, 0.3371, 0.9909, 0.2804, 0.9909, 0.2804, 1.0, 0.5356, 1.0, 0.9148, 0.9909, 0.2804, 0.8841, 0.07283, 0.9962, 0.3437, 0.9962, 0.3437, 0.8841, 0.07283, 0.7785, 0.01801, 0.4763, 0.0, 0.5, 0.0, 0.4973, 0.0, 0.5, 0.0, 0.5, 0.0, 0.5, 0.0, 0.5122, 0.0, 0.5531, 0.0, 0.5, 0.0, 0.7785, 0.01801, 0.5, 0.0, 0.568, 0.0, 0.5986, 0.0, 0.5122, 0.0, 0.7785, 0.01801, 0.5, 0.0, 0.5, 0.0, 0.4763, 0.0, 0.8841, 0.07283, 0.9909, 0.2804, 0.9958, 0.3371, 0.8841, 0.07283, 0.736, 0.02083, 0.5986, 0.0, 0.5924, 0.0, 0.3678, 0.0, 0.4973, 0.0, 0.6215, 0.01582, 0.5128, 0.0, 0.5126, 0.0005377, 0.6215, 0.01582, 0.5723, 0.06066, 0.9105, 0.3355, 1.0, 0.7034, 0.9984, 0.5251, 1.0, 0.7738, 0.6054, 0.1054, 0.5173, 0.01727, 0.5795, 0.07953, 0.9606, 0.4643, 0.6054, 0.1054, 0.8459, 0.3459, 0.6875, 0.3652, 0.9502, 0.2036, 0.9496, 0.2634, 0.5531, 0.0, 0.7393, 0.01181, 0.508, 0.0, 0.508, 0.0, 0.5, 0.0, 0.5531, 0.0, 0.5509, 0.8119, 0.6669, 0.7641, 0.7244, 0.7102, 0.184, 0.8324, 0.4197, 0.7953, 0.4641, 0.8279, 0.4197, 0.7953, 0.668, 0.7531, 0.4641, 0.8279, 0.6669, 0.7641, 0.4641, 0.8279, 0.668, 0.7531, 0.1877, 0.9889, 0.3393, 0.9834, 0.2435, 0.9853, 0.003601, 0.6661, 0.1877, 0.9889, 0.2435, 0.9853, 0.2317, 0.006807, 0.07058, 0.07466, 0.4601, 0.07014, 0.4601, 0.07014, 0.4921, 0.1553, 0.2317, 0.006807, 0.4921, 0.1553, 0.4937, 0.6676, 0.4875, 0.1935, 0.3393, 0.9834, 0.4473, 0.8294, 0.4937, 0.6676, 0.0007045, 0.4485, 0.05308, 0.08783, 0.002077, 0.374, 0.07487, 0.04253, 0.1959, 0.002048, 0.05308, 0.08783, 0.4473, 0.8294, 0.1023, 0.9065, 0.3369, 0.9652, 0.9993, 0.6936, 1.0, 0.7797, 0.9984, 0.5251, 0.4668, 0.0, 0.4341, 0.0, 0.4977, 0.002181, 0.4977, 0.002181, 0.5173, 0.01727, 0.4668, 0.0, 0.4341, 0.0, 0.1455, 0.0, 0.4977, 0.002181, 0.9993, 0.6936, 1.0, 0.9032, 1.0, 0.7797, 0.006062, 0.1207, 0.01129, 0.0278, -0.008459, 0.1475, 0.5, 0.5423, 0.4555, 0.9995, 0.4947, 0.9934, 0.0, 0.5967, 0.007161, 0.4889, 0.03401, 0.8002, 0.4109, 0.9834, 0.1264, 0.9837, 0.09307, 0.8534, 0.3439, 0.06849, 0.4918, 0.5104, 0.4537, 0.4673, 0.00133, 0.3324, 0.007161, 0.4889, -0.008459, 0.1475, 0.3439, 0.06849, 0.00133, 0.3324, -0.008459, 0.1475, 0.237, 1.0, 0.4726, 0.9948, 0.3262, 0.9894, 0.07926, 0.0795, 0.4389, 0.01145, -0.008459, 0.1475, 0.4549, 0.9715, 0.07828, 0.7492, 0.4343, 0.6894, 0.4537, 0.4673, 0.4257, 0.07025, 0.3439, 0.06849, -0.008459, 0.1475, 0.01129, 0.0278, 0.07926, 0.0795, 0.4732, 1.0, 0.4947, 0.9934, 0.4555, 0.9995, 0.2797, 1.0, 0.4555, 0.9995, 0.2698, 1.0, 0.3262, 0.9894, 0.4918, 0.5104, 0.5, 0.5423, 0.006062, 0.1207, 0.2989, 0.04789, 0.01129, 0.0278, 0.255, 0.0, 0.2989, 0.04789, 0.4389, 0.01145, 0.4918, 0.5104, 0.4726, 0.9948, 0.4705, 0.5602, 0.06927, 0.5204, 0.4705, 0.5602, 0.4343, 0.6894, 0.2989, 0.04789, 0.5, 0.336, 0.5, 0.5423, 0.01129, 0.0278, 0.2989, 0.04789, 0.255, 0.0, 0.1213, 0.993, 0.2698, 1.0, 0.2706, 0.9991, 0.248, 1.0, 0.2698, 1.0, 0.1213, 0.993, 0.5, 0.336, 0.3998, 0.9783, 0.4555, 0.9995, 0.007161, 0.4889, 0.0, 0.5967, 0.03804, 0.1477, 0.0, 0.5967, 0.03401, 0.8002, 0.02127, 0.9783, 0.4705, 0.5602, 0.004049, 0.5873, 0.4918, 0.5104, 0.4549, 0.9715, 0.4726, 0.9948, 0.03401, 0.8002, 0.3439, 0.06849, -0.008459, 0.1475, 0.4389, 0.01145, 0.4537, 0.4673, 0.007161, 0.4889, 0.00133, 0.3324, 0.07828, 0.7492, 0.06927, 0.5204, 0.4343, 0.6894, 0.4549, 0.9715, 0.4343, 0.6894, 0.4705, 0.5602, 0.00133, 0.3324, 0.4249, 0.4519, 0.4537, 0.4673, 0.05701, 0.1647, 0.4257, 0.07025, 0.05562, 0.364, 0.01129, 0.0278, 0.2664, 0.002425, 0.07926, 0.0795, 0.4389, 0.01145, 0.07926, 0.0795, 0.2664, 0.002425, 0.1342, 0.9735, 0.1213, 0.993, 0.2706, 0.9991, 0.1342, 0.9735, 0.0, 0.5967, 0.1213, 0.993, 0.3174, 1.0, 0.4732, 1.0, 0.2797, 1.0, 0.3174, 1.0, 0.2797, 1.0, 0.2856, 1.0, 0.5, 0.5423, 0.4947, 0.9934, 0.3262, 0.9894, 0.2529, 0.06344, 0.151, 0.08077, 0.3022, 0.0005404, 0.5283, 0.602, 0.8421, 0.3152, 0.5671, 0.3597, 0.2326, 0.2413, 0.595, 0.3787, 0.373, 0.9591, 0.3331, 0.5665, 0.5705, 0.8111, 0.6659, 0.4538, 0.9206, 0.09854, 0.9095, 0.0001341, 0.8166, 0.2497, 0.8166, 0.2497, 0.8827, 0.5946, 0.9942, 0.6491, 0.486, 0.1337, 0.4896, 0.7247, 0.8166, 0.2497, 0.5793, 0.0, 0.486, 0.1337, 0.8166, 0.2497, 0.6088, 0.6458, 0.279, 0.7689, 0.5529, 0.7879, 0.3199, 0.9794, 0.02876, 0.8411, 0.2574, 0.9818, 0.2574, 0.9818, 0.02876, 0.8411, 0.0821, 0.8231, 0.1738, 0.2985, 0.008962, 0.5719, 0.001185, 0.5132, 0.001185, 0.5132, 0.2326, 0.2413, 0.1738, 0.2985, 0.3903, 0.06644, 0.4008, 0.05228, 0.486, 0.1337, 0.486, 0.1337, 0.4933, 0.7372, 0.4896, 0.7247, 0.05257, 0.8874, 0.001677, 0.5101, 0.001185, 0.5132, 0.001185, 0.5132, 0.02876, 0.8411, 0.05257, 0.8874, 0.01617, 0.107, 0.1085, 0.03067, 0.4008, 0.05228, 0.3252, 0.9839, 0.4352, 0.8849, 0.2428, 0.9992, 0.002729, 0.3916, 0.05257, 0.8874, 0.005488, 0.6685, 0.03406, 0.1868, 0.002729, 0.3916, 0.005488, 0.6685, 0.4853, 0.271, 0.4174, 0.893, 0.4699, 0.1727, 0.4174, 0.893, 0.1843, 1.0, 0.3376, 0.9787, 0.7016, 0.3115, 0.7186, 0.6818, 0.463, 0.4543, 0.6559, 0.4008, 0.6329, 0.2639, 0.3738, 0.3166, 0.4171, 0.1009, 0.4219, 0.2359, 0.5782, 0.05586, 0.5283, 0.602, 0.1727, 0.817, 0.373, 0.9591, 0.5705, 0.8111, 0.3331, 0.5665, 0.138, 0.924, 0.138, 0.924, 0.3122, 0.9717, 0.5705, 0.8111, 0.279, 0.7689, 0.6088, 0.6458, 0.2299, 0.5126, 0.1205, 0.9782, 0.2428, 0.9992, 0.05257, 0.8874, 0.05257, 0.8874, 0.002729, 0.3916, 0.001677, 0.5101, 0.4779, 0.2001, 0.4921, 0.5932, 0.4352, 0.8849, 0.2164, 0.9957, 0.1843, 1.0, 0.367, 1.0, 0.00519, 0.3096, 0.005488, 0.6685, 0.008543, 0.8064, 0.138, 0.924, 0.2574, 0.9818, 0.0821, 0.8231, 0.138, 0.924, 0.2107, 0.8486, 0.2574, 0.9818, 0.346, 1.0, 0.0821, 0.8231, 0.5173, 0.9346, 0.2107, 0.8486, 0.06804, 0.4442, 0.4729, 0.7133, 0.06804, 0.4442, 0.3331, 0.5665, 0.2666, 0.2998, 0.4538, 0.0, 0.05575, 0.0, 0.04594, 0.0, 0.9962, 0.3464, 0.896, 0.0801, 0.9995, 0.4582, 0.9206, 0.09854, 0.9995, 0.4582, 0.896, 0.0801, 0.7816, 0.0003798, 0.8255, 0.0, 0.5928, 0.0, 0.4538, 0.0, 0.5928, 0.0, 0.3623, 0.0, 0.5377, 0.0, 0.7195, 0.0, 0.7951, 0.0, 0.7951, 0.0, 0.519, 0.0, 0.5211, 0.0, 0.7569, 0.02154, 0.896, 0.0801, 0.9962, 0.3464, 0.9962, 0.3464, 0.8884, 0.07585, 0.7569, 0.02154, 0.6985, 0.0, 0.5746, 0.0005047, 0.519, 0.0, 0.5746, 0.0005047, 0.7569, 0.02154, 0.519, 0.0, 0.3378, 0.8157, 0.5348, 0.8186, 0.2354, 0.8293, 0.3378, 0.8157, 0.7506, 0.6222, 0.5348, 0.8186, 0.2354, 0.8293, 0.2677, 0.8181, 0.3378, 0.8157, 0.6635, 0.2691, 0.7016, 0.3115, 0.4219, 0.2359, 0.4219, 0.2359, 0.7016, 0.3115, 0.463, 0.4543, 0.6559, 0.4008, 0.7664, 0.5207, 0.7691, 0.4742, 0.6635, 0.2691, 0.7138, 0.6236, 0.7016, 0.3115, 0.5173, 0.9346, 0.7186, 0.6818, 0.7138, 0.6236, 0.1404, 0.8685, 0.5173, 0.9346, 0.7138, 0.6236, 0.1244, 0.8329, 0.1204, 0.833, 0.3378, 0.8157, 0.3378, 0.8157, 0.1204, 0.833, 0.7138, 0.6236, 0.6329, 0.2639, 0.7691, 0.4742, 0.6635, 0.2691, 0.1604, 0.2587, 0.3738, 0.3166, 0.3745, 0.2366, 0.6559, 0.4008, 0.2299, 0.5126, 0.6088, 0.6458, 0.7664, 0.5207, 0.6559, 0.4008, 0.6088, 0.6458, 0.7685, 0.5185, 0.7542, 0.6282, 0.7548, 0.6218, 0.7138, 0.6236, 0.7654, 0.5156, 0.7506, 0.6222, 0.5529, 0.7879, 0.6899, 0.752, 0.6088, 0.6458, 0.7702, 0.5056, 0.7691, 0.4742, 0.7664, 0.5207, 0.7548, 0.6218, 0.7654, 0.5156, 0.7685, 0.5185, 0.7548, 0.6218, 0.7506, 0.6222, 0.7654, 0.5156, 0.6559, 0.4008, 0.3738, 0.3166, 0.2299, 0.5126, 0.6635, 0.2691, 0.7691, 0.4742, 0.7654, 0.5156, 0.7138, 0.6236, 0.7506, 0.6222, 0.3378, 0.8157, 0.1591, 0.0452, 0.5538, 0.1367, 0.5703, 0.003227, 0.1591, 0.0452, 0.1866, 0.2196, 0.5538, 0.1367, 0.1591, 0.0452, 0.5703, 0.003227, 0.1923, 0.0018, 0.8166, 0.2497, 0.6442, 0.7165, 0.8827, 0.5946, 0.5703, 0.003227, 0.5538, 0.1367, 0.8739, 0.1237, 0.3684, 0.03308, 0.7323, 0.151, 0.6659, 0.03497, 0.8166, 0.2497, 0.9942, 0.6491, 0.9995, 0.4582, 0.7816, 0.0003798, 0.3684, 0.03308, 0.6659, 0.03497, 0.3722, 0.0, 0.2931, 0.01228, 0.03414, 0.0, 0.3722, 0.0, 0.03414, 0.0, 0.328, 0.0, 0.9604, 0.2647, 0.7627, 0.03575, 0.999, 0.4523, 0.5, 0.0, 0.5, 0.0, 0.5001, 0.0, 0.518, 0.0, 0.5001, 0.0, 0.5268, 0.0, 0.5088, 7.839e-06, 0.517, 0.0, 0.5977, 0.001594, 0.5156, 0.01286, 0.5, 0.0, 0.5088, 7.839e-06, 0.9448, 0.3289, 1.0, 0.826, 0.9959, 0.4399, 0.5, 0.0, 0.5091, 0.0, 0.517, 0.0, 0.4966, 0.0, 0.414, 0.0, 0.5, 0.0, 0.5, 0.0, 0.4966, 0.0, 0.5, 0.0, 1.0, 0.7808, 0.9931, 0.5099, 0.9959, 0.4399, 0.328, 0.0, 0.03414, 0.0, 0.3757, 0.0, 0.999, 0.4523, 0.8891, 0.08417, 0.9999, 0.5089, 0.328, 0.0, 0.3757, 0.0, 0.4858, 0.0, 0.9448, 0.3289, 0.7352, 0.01574, 0.9604, 0.2647, 0.9604, 0.2647, 0.7352, 0.01574, 0.6822, 0.00439, 0.7627, 0.03575, 0.9604, 0.2647, 0.6822, 0.00439, 0.5268, 0.0, 0.7627, 0.03575, 0.6822, 0.00439, 0.5, 0.0, 0.4898, 0.0, 0.4858, 0.0, 0.5046, 0.00459, 0.5156, 0.01286, 0.5585, 0.05939, 0.327, 0.0, 0.4832, 0.0, 0.4992, 0.0, 0.6909, 0.006026, 0.9076, 0.2872, 0.5977, 0.001594, 0.4832, 0.0, 0.327, 0.0, 0.3408, 0.0, 0.5156, 0.01286, 0.5088, 7.839e-06, 0.5553, 0.006207, 0.5553, 0.006207, 0.7058, 0.1804, 0.5156, 0.01286, 0.2931, 0.01228, 0.414, 0.0, 0.1131, 0.0005416, 0.9959, 0.4399, 1.0, 0.826, 1.0, 0.9523, 1.0, 0.826, 0.9448, 0.3289, 0.9532, 0.6519, 0.9448, 0.3289, 0.8475, 0.06875, 0.7301, 0.02395, 0.7301, 0.02395, 0.8475, 0.06875, 0.7352, 0.01574, 0.5091, 0.0, 0.5, 0.0, 0.5, 0.0, 0.7352, 0.01574, 0.8475, 0.06875, 0.5091, 0.0, 0.1333, 0.0, 0.4756, 0.0, 0.3757, 0.0, 0.1333, 0.0, 0.05283, 0.0, 0.3623, 0.0, 1.0, 0.8992, 1.0, 1.0, 0.9999, 0.5089, 0.9999, 0.5089, 0.9909, 0.2955, 1.0, 0.8992, 0.8891, 0.08417, 0.5268, 0.0, 0.8884, 0.07585, 0.4986, 0.0, 0.4973, 0.0, 0.4756, 0.0, 0.3623, 0.0, 0.4986, 0.0, 0.4756, 0.0, 0.5, 0.0, 0.5, 0.0, 0.5, 0.0, 0.5, 0.0, 0.5, 0.0, 0.5377, 0.0, 0.519, 0.0, 0.632, 0.0007906, 0.5001, 0.0, 0.4973, 0.0, 0.4986, 0.0, 0.5, 0.0, 0.05575, 0.0, 0.4538, 0.0, 0.3623, 0.0, 0.3623, 0.0, 0.05283, 0.0, 0.05575, 0.0, 0.9962, 0.3464, 1.0, 0.8596, 0.9909, 0.2955, 0.9909, 0.2955, 0.8884, 0.07585, 0.9962, 0.3464, 0.7569, 0.02154, 0.8884, 0.07585, 0.632, 0.0007906, 0.632, 0.0007906, 0.519, 0.0, 0.7569, 0.02154, 0.3623, 0.0, 0.5928, 0.0, 0.4986, 0.0, 0.5211, 0.0, 0.5001, 0.0, 0.5, 0.0, 0.5, 0.0, 0.5377, 0.0, 0.5211, 0.0, 0.9076, 0.2872, 0.7058, 0.1804, 0.5553, 0.006207, 0.7058, 0.1804, 0.9448, 0.4494, 0.5738, 0.07384, 0.9076, 0.2872, 0.9448, 0.4494, 0.7058, 0.1804, 0.1814, 0.0, 0.0422, 0.0, 0.3408, 0.0, 1.0, 0.7657, 0.999, 0.5465, 0.9931, 0.5099, 0.7352, 0.01574, 0.5091, 0.0, 0.518, 0.0, 0.518, 0.0, 0.6822, 0.00439, 0.7352, 0.01574, 0.7548, 0.6218, 0.6899, 0.752, 0.5348, 0.8186, 0.184, 0.8324, 0.2864, 0.8311, 0.316, 0.831, 0.2864, 0.8311, 0.5348, 0.8186, 0.6899, 0.752, 0.316, 0.831, 0.5529, 0.7879, 0.1558, 0.7982, 0.1558, 0.7982, 0.5529, 0.7879, 0.279, 0.7689, 0.2354, 0.8293, 0.5348, 0.8186, 0.1954, 0.8323, 0.5348, 0.8186, 0.2864, 0.8311, 0.1954, 0.8323, 0.3199, 0.9794, 0.3252, 0.9839, 0.1205, 0.9782, 0.001185, 0.5132, 0.008962, 0.5719, 0.02876, 0.8411, 0.01617, 0.107, 0.3903, 0.06644, 0.0615, 0.07607, 0.4352, 0.8849, 0.3252, 0.9839, 0.4933, 0.7372, 0.002729, 0.3916, 0.03406, 0.1868, 0.2164, 0.007636, 0.2164, 0.007636, 0.1085, 0.03067, 0.07038, 0.08336, 0.002729, 0.3916, 0.2164, 0.007636, 0.07038, 0.08336, 0.4779, 0.2001, 0.2164, 0.007636, 0.4699, 0.1727, 0.3376, 0.9787, 0.4352, 0.8849, 0.4921, 0.5932, 0.8255, 0.0, 0.5924, 0.0, 0.5928, 0.0, 1.0, 0.7236, 0.9994, 0.6932, 0.999, 0.5465, 0.4749, 0.000229, 0.4992, 0.0, 0.5046, 0.00459, 0.5046, 0.00459, 0.5585, 0.05939, 0.4749, 0.000229, 0.4, 0.0, 0.2227, 0.0, 0.4992, 0.0, 0.4992, 0.0, 0.4749, 0.000229, 0.4, 0.0, 0.09267, 0.08073, 0.0, 0.2679, 0.0, 0.4894, 0.4439, 0.9996, 0.2164, 0.9957, 0.4701, 0.8612, 0.487, 0.5048, 0.0196, 0.518, 0.4522, 0.5113, 0.4729, 0.9922, 0.4522, 0.5113, 0.4747, 0.8782, 0.4496, 0.04557, 0.04718, 0.1458, 0.00649, 0.1815, 0.05234, 0.5361, 0.4522, 0.5113, 0.0196, 0.518, 0.2914, 0.1168, 0.4247, 0.4771, 0.4496, 0.04557, 0.487, 0.5048, 0.4218, 0.9672, 0.5, 0.5464, 0.04718, 0.1458, 0.09267, 0.08073, 0.0, 0.4894, 0.0196, 0.518, 0.0, 0.4894, 0.01386, 0.8062, 0.4729, 0.9922, 0.487, 0.5048, 0.4522, 0.5113, 0.00649, 0.1815, 0.00473, 0.4063, 0.2055, 0.453, 0.4496, 0.04557, 0.00649, 0.1815, 0.2914, 0.1168, 0.2559, 1.0, 0.287, 1.0, 0.4589, 1.0, 0.4729, 0.9922, 0.4218, 0.9672, 0.487, 0.5048, 0.4701, 0.8612, 0.4935, 0.1941, 0.5, 0.5464, 0.4439, 0.9996, 0.2786, 1.0, 0.2164, 0.9957, 0.2164, 0.9957, 0.2786, 1.0, 0.2559, 1.0, 0.4589, 1.0, 0.287, 1.0, 0.4788, 1.0, 0.02685, 0.02569, 0.09267, 0.08073, 0.04718, 0.1458, 0.4935, 0.1941, 0.02685, 0.02569, 0.3022, 0.0005404, 0.0, 0.4894, 0.0196, 0.518, 0.04718, 0.1458, 0.05234, 0.5361, 0.0196, 0.518, 0.02923, 0.7784, 0.01386, 0.8062, 0.4747, 0.8782, 0.02923, 0.7784, 0.0196, 0.518, 0.487, 0.5048, 0.00473, 0.4063, 0.4843, 0.006575, 0.04718, 0.1458, 0.4496, 0.04557, 0.4843, 0.006575, 0.3022, 0.0005404, 0.151, 0.08077, 0.05234, 0.5361, 0.02923, 0.7784, 0.07355, 0.7828, 0.02923, 0.7784, 0.4747, 0.8782, 0.4329, 0.9126, 0.05816, 0.9809, 0.09724, 0.8529, 0.01386, 0.8062, 0.2669, 1.0, 0.05816, 0.9809, 0.01051, 0.962, 0.4329, 0.9126, 0.07355, 0.7828, 0.02923, 0.7784, 0.2055, 0.453, 0.00473, 0.4063, 0.4247, 0.4771, 0.4949, 0.9958, 0.2559, 1.0, 0.4589, 1.0, 0.4788, 1.0, 0.4949, 0.9958, 0.4589, 1.0, 0.2786, 1.0, 0.4439, 0.9996, 0.4788, 1.0, 0.287, 1.0, 0.2786, 1.0, 0.4788, 1.0, 0.01051, 0.962, 0.2164, 0.9957, 0.2559, 1.0, 0.2669, 1.0, 0.2559, 1.0, 0.4218, 0.9672, 0.4218, 0.9672, 0.4949, 0.9958, 0.5, 0.5464, 0.1766, 0.987, 0.05816, 0.9809, 0.2669, 1.0, 0.1404, 0.8685, 0.2164, 0.9828, 0.5173, 0.9346, 0.8238, 0.3992, 0.5381, 0.443, 0.4596, 0.2946, 0.2805, 0.231, 0.1664, 0.008241, 0.4048, 0.1084, 0.8, 0.9312, 0.3393, 0.9803, 0.5698, 0.7723, 0.5698, 0.7723, 0.5381, 0.443, 0.8238, 0.3992, 0.5698, 0.7723, 0.8238, 0.3992, 0.8, 0.9312, 0.5775, 0.3729, 0.4489, 0.6772, 0.1727, 0.817, 0.1866, 0.2196, 0.881, 0.5423, 0.9282, 0.9921, 0.6785, 0.7617, 0.07019, 0.7398, 0.003601, 0.6661, 0.07984, 0.9549, 0.003601, 0.6661, 0.2435, 0.9853, 0.07984, 0.9549, 0.2504, 0.1265, 0.07058, 0.07466, 0.002682, 0.3491, 0.002682, 0.3491, 0.3934, 0.3442, 0.2504, 0.1265, 0.4921, 0.1553, 0.5004, 0.7649, 0.4937, 0.6676, 0.4937, 0.6676, 0.5004, 0.7649, 0.3699, 0.9581, 0.3699, 0.9581, 0.2435, 0.9853, 0.4937, 0.6676, 0.1023, 0.9065, 0.1877, 0.9889, 0.003601, 0.6661, 0.3393, 0.9834, 0.1877, 0.9889, 0.4473, 0.8294, 0.002077, 0.374, 0.05308, 0.08783, 0.1488, 0.02393, 0.1488, 0.02393, 0.1959, 0.002048, 0.4345, 0.1083, 0.04705, 0.861, 0.1342, 0.9735, 0.3369, 0.9652, 0.04705, 0.861, 0.0031, 0.7026, 0.1342, 0.9735, 0.002077, 0.374, 0.1488, 0.02393, 0.004426, 0.255, 0.3953, 0.04351, 0.4345, 0.1083, 0.4997, 0.4341, 0.4997, 0.4341, 0.4871, 0.5523, 0.3953, 0.04351, 0.4871, 0.5523, 0.4997, 0.4341, 0.3369, 0.9652, 0.6521, 0.1652, 0.2504, 0.1265, 0.3934, 0.3442, 0.5775, 0.3729, 0.1866, 0.2196, 0.5715, 0.119, 0.4048, 0.1084, 0.2504, 0.1265, 0.6521, 0.1652, 0.4489, 0.6772, 0.3431, 0.9829, 0.1727, 0.817, 0.5775, 0.3729, 0.5715, 0.119, 0.9391, 0.1298, 0.7205, 0.4201, 0.229, 0.5861, 0.2061, 0.8694, 0.3024, 0.7889, 0.08349, 0.3658, 0.1344, 0.9257, 0.5698, 0.7723, 0.3393, 0.9803, 0.3393, 0.9803, 0.0951, 0.9763, 0.1344, 0.9257, 0.229, 0.5861, 0.5381, 0.443, 0.5698, 0.7723, 0.7323, 0.151, 0.4596, 0.2946, 0.6659, 0.03497, 0.1604, 0.2587, 0.578, 0.3247, 0.3879, 0.3943, 0.002078, 0.4664, 0.0007045, 0.4485, 0.1023, 0.9065, 0.05308, 0.08783, 0.0007045, 0.4485, 0.002078, 0.4664, 0.4875, 0.1935, 0.07487, 0.04253, 0.2317, 0.006807, 0.4473, 0.8294, 0.1877, 0.9889, 0.1023, 0.9065, 0.004426, 0.255, 0.0, 0.5967, 0.002077, 0.374, 0.1869, 0.0116, 0.004426, 0.255, 0.1488, 0.02393, 0.1869, 0.0116, 0.1488, 0.02393, 0.3953, 0.04351, 0.4828, 0.0389, 0.4871, 0.5523, 0.5, 0.336, 0.1344, 0.9257, 0.07984, 0.9549, 0.2061, 0.8694, 0.4604, 0.5683, 0.07019, 0.7398, 0.3413, 1.005, 0.07019, 0.7398, 0.07984, 0.9549, 0.3413, 1.005, 0.4604, 0.5683, 0.3934, 0.3442, 0.07019, 0.7398, 0.7205, 0.4201, 0.4414, 0.1397, 0.07058, 0.07466, 0.4414, 0.1397, 0.7205, 0.4201, 0.4601, 0.07014, 0.6568, 0.2687, 0.5004, 0.7649, 0.4601, 0.07014, 0.6985, 0.0, 0.5122, 0.0, 0.736, 0.02083, 0.5119, 0.0009522, 0.3955, 0.0, 0.0292, 8.836e-05, 0.09279, 0.0, 0.6235, 0.00458, 0.5119, 0.0009522, 0.9293, 0.1224, 0.7065, 0.0, 0.214, 0.04823, 0.3955, 0.0, 0.7065, 0.0, 0.3955, 0.0, 0.5924, 0.0, 0.7065, 0.0, 0.8255, 0.0, 0.7816, 0.0003798, 0.5924, 0.0, 0.3955, 0.0, 0.3678, 0.0, 0.7951, 0.0, 0.5122, 0.0, 0.6985, 0.0, 0.5744, 0.0, 0.7951, 0.0, 0.7195, 0.0, 0.9998, 0.7907, 0.9986, 0.4837, 0.9958, 0.3371, 0.736, 0.02083, 0.9958, 0.3371, 0.9293, 0.1224, 0.9958, 0.3371, 0.736, 0.02083, 0.8841, 0.07283, 0.736, 0.02083, 0.9293, 0.1224, 0.5119, 0.0009522, 0.7688, 0.516, 0.7681, 0.5107, 0.7691, 0.4738, 0.7708, 0.5009, 0.6785, 0.7617, 0.5004, 0.7649, 0.6568, 0.2687, 0.6785, 0.7617, 0.6568, 0.2687, 0.881, 0.5423, 0.2677, 0.8181, 0.2656, 0.8295, 0.5509, 0.8119, 0.6242, 0.2617, 0.3663, 0.2356, 0.2805, 0.231, 0.2805, 0.231, 0.6521, 0.1652, 0.6242, 0.2617, 0.578, 0.3247, 0.5517, 0.2555, 0.7691, 0.4738, 0.7691, 0.4738, 0.7681, 0.5107, 0.578, 0.3247, 0.7681, 0.5107, 0.7538, 0.618, 0.578, 0.3247, 0.6714, 0.276, 0.7559, 0.4237, 0.7556, 0.5786, 0.7559, 0.4237, 0.3934, 0.3442, 0.4604, 0.5683, 0.7683, 0.498, 0.7691, 0.4738, 0.6714, 0.276, 0.2905, 0.679, 0.2299, 0.5126, 0.3879, 0.3943, 0.2677, 0.8181, 0.3968, 0.8082, 0.1244, 0.8329, 0.7538, 0.618, 0.6669, 0.7641, 0.668, 0.7531, 0.6279, 0.001892, 0.9984, 0.5251, 0.99, 0.5222, 0.7035, 0.008979, 0.7563, 0.6114, 0.768, 0.5224, 0.7683, 0.498, 0.7681, 0.5107, 0.7688, 0.516, 0.7538, 0.618, 0.7683, 0.498, 0.6714, 0.276, 0.7556, 0.5786, 0.7708, 0.5009, 0.7549, 0.6238, 0.7688, 0.516, 0.7708, 0.5009, 0.7563, 0.6114, 0.7549, 0.6238, 0.768, 0.5224, 0.7708, 0.5009, 0.7683, 0.498, 0.7549, 0.6238, 0.7563, 0.6114, 0.7244, 0.7102, 0.7549, 0.6238, 0.6669, 0.7641, 0.7538, 0.618, 0.6714, 0.276, 0.3663, 0.2356, 0.6242, 0.2617, 0.2677, 0.8181, 0.7556, 0.5786, 0.3968, 0.8082, 0.5509, 0.8119, 0.7556, 0.5786, 0.2677, 0.8181, 0.4596, 0.2946, 0.08349, 0.3658, 0.214, 0.04823, 0.881, 0.5423, 0.6568, 0.2687, 0.8854, 0.03513, 0.9391, 0.1298, 0.6235, 0.00458, 0.9293, 0.1224, 0.1923, 0.0018, 0.6235, 0.00458, 0.5715, 0.119, 0.5715, 0.119, 0.1591, 0.0452, 0.1923, 0.0018, 0.6659, 0.03497, 0.7065, 0.0, 0.7816, 0.0003798, 0.4808, 0.0, 0.3442, 0.0, 0.241, 0.0, 0.4808, 0.0, 0.5, 0.0, 0.5, 0.0, 0.5, 0.0, 0.4742, 0.0, 0.4808, 0.0, 0.4837, 0.0, 0.5, 0.0, 0.5, 0.0, 0.4633, 0.0, 0.5128, 0.0, 0.6279, 0.001892, 0.5067, 0.0, 0.5128, 0.0, 0.5067, 0.0, 0.5126, 0.0005377, 0.5, 0.0, 0.4837, 0.0, 0.4819, 0.0, 0.5067, 0.0, 0.7035, 0.008979, 0.7477, 0.02084, 0.6279, 0.001892, 0.5128, 0.0, 0.6215, 0.01582, 0.7276, 0.01662, 0.5, 0.0, 0.5, 0.0, 0.5, 0.0, 0.2865, 0.0, 0.2152, 0.0, 0.02123, 0.0, 0.3442, 0.0, 0.4742, 0.0, 0.2145, 0.0, 1.0, 0.4798, 1.0, 0.5356, 0.9962, 0.3437, 0.2614, 0.02236, 0.241, 0.0, 0.06591, 0.001313, 1.0, 0.4798, 0.9567, 0.6521, 1.0, 0.9372, 0.7393, 0.01181, 0.9496, 0.2634, 0.9502, 0.2036, 0.7785, 0.01801, 0.568, 0.0, 0.7393, 0.01181, 0.4808, 0.0, 0.241, 0.0, 0.4687, 0.0, 0.508, 0.0, 0.568, 0.0, 0.5, 0.0, 0.9606, 0.4643, 0.9993, 0.6936, 0.9984, 0.5251, 0.4819, 0.0, 0.4668, 0.0, 0.5173, 0.01727, 0.6279, 0.001892, 0.7276, 0.01662, 0.9105, 0.3355, 0.9105, 0.3355, 0.9606, 0.4643, 0.9984, 0.5251, 0.5723, 0.06066, 0.4819, 0.0, 0.5173, 0.01727, 0.5126, 0.0005377, 0.4819, 0.0, 0.5723, 0.06066, 0.5723, 0.06066, 0.6215, 0.01582, 0.5126, 0.0005377, 0.232, 0.0001011, 0.4633, 0.0, 0.4687, 0.0, 0.99, 0.5222, 1.0, 0.7866, 1.0, 1.0, 1.0, 0.8154, 0.9529, 0.6686, 0.9496, 0.2634, 1.0, 0.8154, 1.0, 1.0, 0.9529, 0.6686, 0.7477, 0.02084, 1.0, 0.8154, 0.9496, 0.2634, 0.7035, 0.008979, 0.99, 0.5222, 0.9349, 0.1311, 0.7477, 0.02084, 0.9496, 0.2634, 0.7393, 0.01181, 0.4633, 0.0, 0.5, 0.0, 0.4687, 0.0, 0.5, 0.0, 0.5, 0.0, 0.4687, 0.0, 0.2145, 0.0, 0.4763, 0.0, 0.3678, 0.0, 0.2145, 0.0, 0.3678, 0.0, 0.05634, 0.0, 0.2145, 0.0, 0.4742, 0.0, 0.4763, 0.0, 0.9909, 0.2804, 0.9962, 0.3437, 1.0, 0.5356, 0.5986, 0.0, 0.7785, 0.01801, 0.8841, 0.07283, 0.4973, 0.0, 0.3678, 0.0, 0.4763, 0.0, 0.5, 0.0, 0.5, 0.0, 0.5122, 0.0, 0.7785, 0.01801, 0.5122, 0.0, 0.5, 0.0, 0.5, 0.0, 0.4763, 0.0, 0.5, 0.0, 0.4742, 0.0, 0.5, 0.0, 0.4763, 0.0, 0.5, 0.0, 0.5, 0.0, 0.5744, 0.0, 0.5744, 0.0, 0.4973, 0.0, 0.5, 0.0, 0.3678, 0.0, 0.09279, 0.0, 0.05634, 0.0, 0.5, 0.0, 0.5531, 0.0, 0.5744, 0.0, 0.5986, 0.0, 0.736, 0.02083, 0.5122, 0.0, 0.5744, 0.0, 0.5924, 0.0, 0.4973, 0.0, 0.194, 0.0, 0.1948, 0.0, 0.4668, 0.0, 0.4819, 0.0, 0.6215, 0.01582, 0.9105, 0.3355, 0.7276, 0.01662, 0.5723, 0.06066, 0.6054, 0.1054, 0.9105, 0.3355, 0.4819, 0.0, 0.2865, 0.0, 0.194, 0.0, 0.02123, 0.0, 0.07525, 0.0, 0.2865, 0.0, 0.9606, 0.4643, 0.9105, 0.3355, 0.6054, 0.1054, 0.184, 0.8324, 0.4641, 0.8279, 0.2525, 0.8319, 0.2525, 0.8319, 0.6669, 0.7641, 0.5509, 0.8119, 0.184, 0.8324, 0.1558, 0.7982, 0.4197, 0.7953, 0.1558, 0.7982, 0.2905, 0.679, 0.4197, 0.7953, 0.2354, 0.8293, 0.1954, 0.8323, 0.2656, 0.8295, 0.2525, 0.8319, 0.2864, 0.8311, 0.184, 0.8324, 0.6669, 0.7641, 0.2525, 0.8319, 0.4641, 0.8279, 0.5509, 0.8119, 0.1954, 0.8323, 0.2525, 0.8319, 0.5509, 0.8119, 0.2656, 0.8295, 0.1954, 0.8323, 0.07019, 0.7398, 0.002682, 0.3491, 0.003601, 0.6661, 0.002682, 0.3491, 0.07058, 0.07466, 0.07487, 0.04253, 0.2317, 0.006807, 0.4921, 0.1553, 0.4875, 0.1935, 0.3393, 0.9834, 0.4937, 0.6676, 0.2435, 0.9853, 0.04705, 0.861, 0.3369, 0.9652, 0.1023, 0.9065, 0.04705, 0.861, 0.1023, 0.9065, 0.0007045, 0.4485, 0.4345, 0.1083, 0.1959, 0.002048, 0.4875, 0.1935, 0.4345, 0.1083, 0.4875, 0.1935, 0.4997, 0.4341, 0.4473, 0.8294, 0.3369, 0.9652, 0.4997, 0.4341, 0.03804, 0.1477, 0.3452, 0.0003303, 0.2989, 0.04789, 0.006062, 0.1207, 1.0, 0.7738, 0.9984, 0.5251, 1.0, 0.7797, 0.4668, 0.0, 0.1948, 0.0, 0.4341, 0.0, 0.9993, 0.6936, 0.9985, 0.7278, 1.0, 0.9032, 0.2989, 0.04789, 0.3452, 0.0003303, 0.5, 0.336, 0.006062, 0.1207, 0.007161, 0.4889, 0.03804, 0.1477, 0.004049, 0.5873, 0.03401, 0.8002, 0.007161, 0.4889, 0.02127, 0.9783, 0.1264, 0.9837, 0.237, 1.0, 0.248, 1.0, 0.02127, 0.9783, 0.3262, 0.9894, 0.03804, 0.1477, 0.1524, 0.001028, 0.3452, 0.0003303, 0.4389, 0.01145, 0.2989, 0.04789, 0.5, 0.5423, 0.4389, 0.01145, 0.5, 0.5423, 0.4918, 0.5104, 0.05562, 0.364, 0.4257, 0.07025, 0.4249, 0.4519, 0.007161, 0.4889, 0.006062, 0.1207, -0.008459, 0.1475, 0.4918, 0.5104, 0.004049, 0.5873, 0.007161, 0.4889, 0.3439, 0.06849, 0.4389, 0.01145, 0.4918, 0.5104, 0.06927, 0.5204, 0.004049, 0.5873, 0.4705, 0.5602, 0.02127, 0.9783, 0.03401, 0.8002, 0.09307, 0.8534, 0.4109, 0.9834, 0.237, 1.0, 0.1264, 0.9837, 0.05701, 0.1647, 0.3439, 0.06849, 0.4257, 0.07025, 0.4952, 0.563, 0.3998, 0.9783, 0.5, 0.336, 0.3174, 1.0, 0.2856, 1.0, 0.4789, 1.0, 0.248, 1.0, 0.1213, 0.993, 0.02127, 0.9783, 0.4555, 0.9995, 0.2706, 0.9991, 0.2698, 1.0, 0.4555, 0.9995, 0.3998, 0.9783, 0.2706, 0.9991, 0.5, 0.5423, 0.5, 0.336, 0.4555, 0.9995, 0.248, 1.0, 0.2856, 1.0, 0.2797, 1.0, 0.2698, 1.0, 0.4705, 0.5602, 0.4726, 0.9948, 0.4549, 0.9715, 0.4537, 0.4673, 0.4918, 0.5104, 0.007161, 0.4889, 0.237, 1.0, 0.3262, 0.9894, 0.02127, 0.9783, 0.03401, 0.8002, 0.004049, 0.5873, 0.07828, 0.7492, 0.00133, 0.3324, 0.3439, 0.06849, 0.05701, 0.1647, 0.1264, 0.9837, 0.02127, 0.9783, 0.09307, 0.8534, 0.07828, 0.7492, 0.004049, 0.5873, 0.06927, 0.5204, 0.4549, 0.9715, 0.03401, 0.8002, 0.07828, 0.7492, 0.4537, 0.4673, 0.4249, 0.4519, 0.4257, 0.07025, 0.4249, 0.4519, 0.00133, 0.3324, 0.05562, 0.364, 0.00133, 0.3324, 0.05701, 0.1647, 0.05562, 0.364, 0.255, 0.0, 0.2664, 0.002425, 0.01129, 0.0278, 0.2664, 0.002425, 0.255, 0.0, 0.4389, 0.01145, 0.248, 1.0, 0.4947, 0.9934, 0.2856, 1.0, 0.4947, 0.9934, 0.4789, 1.0, 0.2856, 1.0, 0.4732, 1.0, 0.4789, 1.0, 0.4947, 0.9934, 0.2797, 1.0, 0.4732, 1.0, 0.4555, 0.9995, 0.09307, 0.8534, 0.03401, 0.8002, 0.4726, 0.9948, 0.4109, 0.9834, 0.3174, 1.0, 0.4789, 1.0, 0.4732, 1.0, 0.0, 0.5967, 0.02127, 0.9783, 0.1213, 0.993, 0.248, 1.0, 0.3262, 0.9894, 0.4947, 0.9934, 0.3262, 0.9894, 0.4726, 0.9948, 0.4918, 0.5104, 0.4726, 0.9948, 0.237, 1.0, 0.4109, 0.9834, 0.5671, 0.3597, 0.1866, 0.2196, 0.1727, 0.817, 0.5283, 0.602, 0.1869, 0.0116, 0.4828, 0.0389, 0.3452, 0.0003303, 0.6659, 0.4538, 0.8238, 0.3992, 0.7323, 0.151, 0.6659, 0.4538, 0.7323, 0.151, 0.2666, 0.2998, 0.2666, 0.2998, 0.3331, 0.5665, 0.6659, 0.4538, 0.4171, 0.1009, 0.1664, 0.008241, 0.2805, 0.231, 0.595, 0.3787, 0.5283, 0.602, 0.373, 0.9591, 0.5283, 0.602, 0.595, 0.3787, 0.8421, 0.3152, 0.5705, 0.8111, 0.5173, 0.9346, 0.8, 0.9312, 0.6659, 0.4538, 0.5705, 0.8111, 0.8238, 0.3992, 0.8238, 0.3992, 0.5705, 0.8111, 0.8, 0.9312, 0.7528, 0.9741, 0.9172, 0.9786, 0.8827, 0.5946, 0.8827, 0.5946, 0.6442, 0.7165, 0.7528, 0.9741, 0.0821, 0.8231, 0.02876, 0.8411, 0.008962, 0.5719, 0.0821, 0.8231, 0.008962, 0.5719, 0.1738, 0.2985, 0.001185, 0.5132, 0.0615, 0.07607, 0.2326, 0.2413, 0.4933, 0.7372, 0.2574, 0.9818, 0.4896, 0.7247, 0.4933, 0.7372, 0.3199, 0.9794, 0.2574, 0.9818, 0.2574, 0.9818, 0.2107, 0.8486, 0.4729, 0.7133, 0.1205, 0.9782, 0.3252, 0.9839, 0.2428, 0.9992, 0.05257, 0.8874, 0.02876, 0.8411, 0.1205, 0.9782, 0.1085, 0.03067, 0.01617, 0.107, 0.001677, 0.5101, 0.4779, 0.2001, 0.486, 0.1337, 0.4008, 0.05228, 0.4779, 0.2001, 0.4352, 0.8849, 0.4933, 0.7372, 0.05257, 0.8874, 0.1924, 0.9936, 0.005488, 0.6685, 0.4779, 0.2001, 0.4699, 0.1727, 0.4921, 0.5932, 0.03406, 0.1868, 0.00519, 0.3096, 0.106, 0.02334, 0.005488, 0.6685, 0.00519, 0.3096, 0.03406, 0.1868, 0.106, 0.02334, 0.2164, 0.007636, 0.03406, 0.1868, 0.2164, 0.007636, 0.3294, 0.0006024, 0.4699, 0.1727, 0.3294, 0.0006024, 0.4853, 0.271, 0.4699, 0.1727, 0.4699, 0.1727, 0.4174, 0.893, 0.4921, 0.5932, 0.3376, 0.9787, 0.4921, 0.5932, 0.4174, 0.893, 0.5173, 0.9346, 0.463, 0.4543, 0.7186, 0.6818, 0.1866, 0.2196, 0.5671, 0.3597, 0.5538, 0.1367, 0.5782, 0.05586, 0.4219, 0.2359, 0.463, 0.4543, 0.5782, 0.05586, 0.5949, 0.0, 0.4171, 0.1009, 0.595, 0.3787, 0.2326, 0.2413, 0.0615, 0.07607, 0.3903, 0.06644, 0.8739, 0.1237, 0.5671, 0.3597, 0.8421, 0.3152, 0.8739, 0.1237, 0.5538, 0.1367, 0.5671, 0.3597, 0.138, 0.924, 0.3331, 0.5665, 0.2107, 0.8486, 0.3331, 0.5665, 0.06804, 0.4442, 0.2107, 0.8486, 0.2905, 0.679, 0.1558, 0.7982, 0.279, 0.7689, 0.279, 0.7689, 0.2299, 0.5126, 0.2905, 0.679, 0.1604, 0.2587, 0.3879, 0.3943, 0.3738, 0.3166, 0.07038, 0.08336, 0.1085, 0.03067, 0.001677, 0.5101, 0.001677, 0.5101, 0.002729, 0.3916, 0.07038, 0.08336, 0.1085, 0.03067, 0.4779, 0.2001, 0.4008, 0.05228, 0.01786, 0.7636, 0.005488, 0.6685, 0.1924, 0.9936, 0.106, 0.02334, 0.3294, 0.0006024, 0.2164, 0.007636, 0.463, 0.4543, 0.5173, 0.9346, 0.0821, 0.8231, 0.0821, 0.8231, 0.1738, 0.2985, 0.463, 0.4543, 0.463, 0.4543, 0.1738, 0.2985, 0.5782, 0.05586, 0.1738, 0.2985, 0.235, 0.0979, 0.5782, 0.05586, 0.7254, 0.01392, 0.6909, 0.006026, 0.5977, 0.001594, 0.517, 0.0, 0.3903, 0.06644, 0.489, 0.06818, 0.8421, 0.3152, 0.3903, 0.06644, 0.8421, 0.3152, 0.595, 0.3787, 0.5746, 0.0005047, 0.1923, 0.0018, 0.5703, 0.003227, 0.5746, 0.0005047, 0.247, 0.0, 0.1923, 0.0018, 0.4538, 0.0, 0.04594, 0.0, 0.3684, 0.03308, 0.896, 0.0801, 0.5746, 0.0005047, 0.5703, 0.003227, 0.5703, 0.003227, 0.9206, 0.09854, 0.896, 0.0801, 0.4538, 0.0, 0.3684, 0.03308, 0.7816, 0.0003798, 0.7816, 0.0003798, 0.5928, 0.0, 0.4538, 0.0, 0.5211, 0.0, 0.5377, 0.0, 0.7951, 0.0, 0.6985, 0.0, 0.519, 0.0, 0.7951, 0.0, 0.5928, 0.0, 0.5924, 0.0, 0.7195, 0.0, 0.9995, 0.4582, 1.0, 0.8596, 0.9962, 0.3464, 0.5746, 0.0005047, 0.896, 0.0801, 0.7569, 0.02154, 0.5928, 0.0, 0.7195, 0.0, 0.5377, 0.0, 0.8166, 0.2497, 0.4896, 0.7247, 0.6442, 0.7165, 0.3745, 0.2366, 0.3663, 0.2356, 0.1808, 0.2339, 0.4219, 0.2359, 0.4171, 0.1009, 0.2805, 0.231, 0.4219, 0.2359, 0.3663, 0.2356, 0.6635, 0.2691, 0.7691, 0.4742, 0.6329, 0.2639, 0.6559, 0.4008, 0.6635, 0.2691, 0.7654, 0.5156, 0.7138, 0.6236, 0.1404, 0.8685, 0.7138, 0.6236, 0.1204, 0.833, 0.7186, 0.6818, 0.7016, 0.3115, 0.7138, 0.6236, 0.1604, 0.2587, 0.3745, 0.2366, 0.1808, 0.2339, 0.3745, 0.2366, 0.3738, 0.3166, 0.6329, 0.2639, 0.3378, 0.8157, 0.2677, 0.8181, 0.1244, 0.8329, 0.6899, 0.752, 0.7542, 0.6282, 0.7664, 0.5207, 0.6088, 0.6458, 0.6899, 0.752, 0.7664, 0.5207, 0.7542, 0.6282, 0.7702, 0.5056, 0.7664, 0.5207, 0.3745, 0.2366, 0.6329, 0.2639, 0.6635, 0.2691, 0.6635, 0.2691, 0.3663, 0.2356, 0.3745, 0.2366, 0.7685, 0.5185, 0.7702, 0.5056, 0.7542, 0.6282, 0.7548, 0.6218, 0.7542, 0.6282, 0.6899, 0.752, 0.7691, 0.4742, 0.7702, 0.5056, 0.7685, 0.5185, 0.7691, 0.4742, 0.7685, 0.5185, 0.7654, 0.5156, 0.2299, 0.5126, 0.3738, 0.3166, 0.3879, 0.3943, 0.8166, 0.2497, 0.8426, 0.03515, 0.5793, 0.0, 0.5703, 0.003227, 0.8739, 0.1237, 0.9206, 0.09854, 0.3684, 0.03308, 0.2666, 0.2998, 0.7323, 0.151, 0.3684, 0.03308, 0.04594, 0.0, 0.0, 0.001371, 0.9942, 0.6491, 1.0, 0.8596, 0.9995, 0.4582, 0.9942, 0.6491, 0.8827, 0.5946, 0.9809, 1.0, 0.9206, 0.09854, 0.8166, 0.2497, 0.9995, 0.4582, 0.999, 0.4523, 1.0, 0.9293, 1.0, 0.9324, 0.3722, 0.0, 0.328, 0.0, 0.4858, 0.0, 0.5, 0.0, 0.5, 0.0, 0.5, 0.0, 0.5, 0.0, 0.4858, 0.0, 0.5, 0.0, 0.4858, 0.0, 0.4973, 0.0, 0.5, 0.0, 0.9959, 0.4399, 0.9931, 0.5099, 0.7254, 0.01392, 0.7254, 0.01392, 0.9076, 0.2872, 0.6909, 0.006026, 0.5088, 7.839e-06, 0.5, 0.0, 0.5, 0.0, 0.5, 0.0, 0.5091, 0.0, 0.5, 0.0, 0.5, 0.0, 0.5088, 7.839e-06, 0.5, 0.0, 0.517, 0.0, 0.414, 0.0, 0.04477, 0.0, 0.1131, 0.0005416, 0.9293, 0.1224, 0.9986, 0.4837, 0.881, 0.5423, 0.8854, 0.03513, 0.8475, 0.06875, 0.9448, 0.3289, 0.9959, 0.4399, 0.9959, 0.4399, 0.7254, 0.01392, 0.8475, 0.06875, 0.8475, 0.06875, 0.7254, 0.01392, 0.517, 0.0, 0.2931, 0.01228, 0.3722, 0.0, 0.4858, 0.0, 0.4898, 0.0, 0.517, 0.0, 0.5091, 0.0, 0.8475, 0.06875, 0.3408, 0.0, 0.0422, 0.0, 0.04477, 0.0, 0.9959, 0.4399, 1.0, 0.9523, 1.0, 0.7657, 1.0, 0.9293, 0.999, 0.4523, 0.9999, 0.5089, 0.999, 0.4523, 0.7627, 0.03575, 0.8891, 0.08417, 0.4858, 0.0, 0.3757, 0.0, 0.4973, 0.0, 0.5, 0.0, 0.4973, 0.0, 0.5, 0.0, 0.9525, 0.6458, 0.999, 0.4523, 1.0, 0.9324, 0.9532, 0.6519, 0.9604, 0.2647, 0.999, 0.4523, 0.9448, 0.4494, 0.9931, 0.5099, 0.999, 0.5465, 0.9994, 0.6932, 0.518, 0.0, 0.5268, 0.0, 0.6822, 0.00439, 0.518, 0.0, 0.5, 0.0, 0.5001, 0.0, 0.9931, 0.5099, 0.9448, 0.4494, 0.9076, 0.2872, 0.5156, 0.01286, 0.5046, 0.00459, 0.4992, 0.0, 0.4832, 0.0, 0.9076, 0.2872, 0.7254, 0.01392, 0.9931, 0.5099, 0.1924, 0.9936, 0.2428, 0.9992, 0.4352, 0.8849, 0.3376, 0.9787, 0.5156, 0.01286, 0.7058, 0.1804, 0.5585, 0.05939, 0.04477, 0.0, 0.414, 0.0, 0.3408, 0.0, 0.9532, 0.6519, 1.0, 1.0, 1.0, 0.826, 0.7352, 0.01574, 0.9448, 0.3289, 0.7301, 0.02395, 0.3408, 0.0, 0.414, 0.0, 0.4966, 0.0, 0.4966, 0.0, 0.4832, 0.0, 0.3408, 0.0, 0.4966, 0.0, 0.5156, 0.01286, 0.4832, 0.0, 0.414, 0.0, 0.2931, 0.01228, 0.4898, 0.0, 0.5, 0.0, 0.5, 0.0, 0.5, 0.0, 0.5091, 0.0, 0.5, 0.0, 0.5, 0.0, 0.4966, 0.0, 0.5, 0.0, 0.5156, 0.01286, 0.5, 0.0, 0.414, 0.0, 0.4898, 0.0, 0.1333, 0.0, 0.3623, 0.0, 0.4756, 0.0, 0.3757, 0.0, 0.03414, 0.0, 0.1333, 0.0, 0.9999, 0.5089, 1.0, 1.0, 1.0, 0.9293, 0.9999, 0.5089, 0.8891, 0.08417, 0.9909, 0.2955, 0.9909, 0.2955, 0.8891, 0.08417, 0.8884, 0.07585, 0.8891, 0.08417, 0.7627, 0.03575, 0.5268, 0.0, 0.8884, 0.07585, 0.5268, 0.0, 0.632, 0.0007906, 0.4756, 0.0, 0.4973, 0.0, 0.3757, 0.0, 0.5, 0.0, 0.5, 0.0, 0.5001, 0.0, 0.5001, 0.0, 0.632, 0.0007906, 0.5268, 0.0, 0.5, 0.0, 0.5928, 0.0, 0.5377, 0.0, 1.0, 0.8992, 1.0, 0.8596, 1.0, 1.0, 1.0, 0.8992, 0.9909, 0.2955, 1.0, 0.8596, 0.5211, 0.0, 0.519, 0.0, 0.5001, 0.0, 0.5928, 0.0, 0.5, 0.0, 0.4986, 0.0, 0.5977, 0.001594, 0.9076, 0.2872, 0.5553, 0.006207, 0.5553, 0.006207, 0.5088, 7.839e-06, 0.5977, 0.001594, 0.327, 0.0, 0.1284, 0.0, 0.1313, 0.0, 0.5738, 0.07384, 0.9448, 0.4494, 0.6827, 0.1827, 0.8328, 0.3328, 0.6827, 0.1827, 0.9448, 0.4494, 0.6875, 0.3638, 0.9448, 0.3289, 0.9604, 0.2647, 0.5, 0.0, 0.5, 0.0, 0.5, 0.0, 0.518, 0.0, 0.5091, 0.0, 0.5, 0.0, 0.5, 0.0, 0.5, 0.0, 0.4898, 0.0, 0.7548, 0.6218, 0.5348, 0.8186, 0.7506, 0.6222, 0.1954, 0.8323, 0.2864, 0.8311, 0.2525, 0.8319, 0.2864, 0.8311, 0.6899, 0.752, 0.316, 0.831, 0.316, 0.831, 0.1558, 0.7982, 0.184, 0.8324, 0.6899, 0.752, 0.5529, 0.7879, 0.316, 0.831, 0.02876, 0.8411, 0.3199, 0.9794, 0.1205, 0.9782, 0.01617, 0.107, 0.0615, 0.07607, 0.001185, 0.5132, 0.001185, 0.5132, 0.001677, 0.5101, 0.01617, 0.107, 0.01617, 0.107, 0.4008, 0.05228, 0.3903, 0.06644, 0.486, 0.1337, 0.4779, 0.2001, 0.4933, 0.7372, 0.4933, 0.7372, 0.3252, 0.9839, 0.3199, 0.9794, 0.2428, 0.9992, 0.1924, 0.9936, 0.05257, 0.8874, 0.4439, 0.9996, 0.4701, 0.8612, 0.5, 0.5464, 0.4949, 0.9958, 0.4779, 0.2001, 0.1085, 0.03067, 0.2164, 0.007636, 0.4992, 0.0, 0.2227, 0.0, 0.327, 0.0, 1.0, 0.7236, 0.999, 0.5465, 1.0, 0.8973, 0.4749, 0.000229, 0.1737, 0.0, 0.4, 0.0, 0.9994, 0.6932, 1.0, 0.7236, 1.0, 0.9032, 0.4843, 0.006575, 0.487, 0.5048, 0.5, 0.5464, 0.4212, 0.5372, 0.07355, 0.7828, 0.4329, 0.9126, 0.4935, 0.1941, 0.3294, 0.0006024, 0.02685, 0.02569, 0.4098, 0.9801, 0.09724, 0.8529, 0.1766, 0.987, 0.151, 0.08077, 0.04718, 0.1458, 0.4843, 0.006575, 0.4935, 0.1941, 0.4875, 0.2616, 0.3294, 0.0006024, 0.2669, 1.0, 0.01051, 0.962, 0.2559, 1.0, 0.3022, 0.0005404, 0.4843, 0.006575, 0.5, 0.5464, 0.3294, 0.0006024, 0.09267, 0.08073, 0.02685, 0.02569, 0.2529, 0.06344, 0.2464, 0.001104, 0.02662, 0.02347, 0.487, 0.5048, 0.4843, 0.006575, 0.4496, 0.04557, 0.00473, 0.4063, 0.487, 0.5048, 0.4247, 0.4771, 0.4098, 0.9801, 0.1766, 0.987, 0.2669, 1.0, 0.05234, 0.5361, 0.4212, 0.5372, 0.4522, 0.5113, 0.2464, 0.001104, 0.2529, 0.06344, 0.3022, 0.0005404, 0.05816, 0.9809, 0.1766, 0.987, 0.09724, 0.8529, 0.0, 0.4894, 0.00519, 0.3096, 0.008543, 0.8064, 0.0, 0.4894, 0.008543, 0.8064, 0.2164, 0.9957, 0.01051, 0.962, 0.01386, 0.8062, 0.0, 0.4894, 0.05234, 0.5361, 0.07355, 0.7828, 0.4212, 0.5372, 0.3022, 0.0005404, 0.02685, 0.02569, 0.02662, 0.02347, 0.2464, 0.001104, 0.5, 0.5464, 0.4935, 0.1941, 0.3022, 0.0005404, 0.02923, 0.7784, 0.0196, 0.518, 0.01386, 0.8062, 0.01386, 0.8062, 0.4729, 0.9922, 0.4747, 0.8782, 0.4247, 0.4771, 0.487, 0.5048, 0.4496, 0.04557, 0.00473, 0.4063, 0.04718, 0.1458, 0.0196, 0.518, 0.00649, 0.1815, 0.04718, 0.1458, 0.00473, 0.4063, 0.02685, 0.02569, 0.04718, 0.1458, 0.151, 0.08077, 0.01051, 0.962, 0.05816, 0.9809, 0.01386, 0.8062, 0.02662, 0.02347, 0.02685, 0.02569, 0.151, 0.08077, 0.4522, 0.5113, 0.4212, 0.5372, 0.4747, 0.8782, 0.4212, 0.5372, 0.4329, 0.9126, 0.4747, 0.8782, 0.2914, 0.1168, 0.2055, 0.453, 0.4247, 0.4771, 0.2914, 0.1168, 0.00649, 0.1815, 0.2055, 0.453, 0.09724, 0.8529, 0.4098, 0.9801, 0.4729, 0.9922, 0.01386, 0.8062, 0.2529, 0.06344, 0.02662, 0.02347, 0.151, 0.08077, 0.1843, 1.0, 0.2164, 0.9957, 0.008543, 0.8064, 0.4875, 0.2616, 0.4935, 0.1941, 0.4701, 0.8612, 0.4853, 0.271, 0.4701, 0.8612, 0.367, 1.0, 0.4701, 0.8612, 0.2164, 0.9957, 0.367, 1.0, 0.4788, 1.0, 0.4439, 0.9996, 0.4949, 0.9958, 0.287, 1.0, 0.2559, 1.0, 0.2786, 1.0, 0.2164, 0.9957, 0.01051, 0.962, 0.0, 0.4894, 0.4949, 0.9958, 0.4218, 0.9672, 0.2559, 1.0, 0.4218, 0.9672, 0.4729, 0.9922, 0.2669, 1.0, 0.2669, 1.0, 0.4729, 0.9922, 0.4098, 0.9801])
me_lowman_shoes.materials.append(mat_none)
me_lowman_shoes.use_remesh_fix_poles = True
me_lowman_shoes.use_remesh_preserve_attributes = False
me_lowman_shoes.use_mirror_vertex_groups = False
me_lowman_shoes.update()

# ---- objects
ob_lowman_shoes = bpy.data.objects.new('lowman_shoes', me_lowman_shoes)

# ---- transforms, parenting, visibility, modifiers, constraints
ob_lowman_shoes.location = (0.0, 0.0, 0.0)
ob_lowman_shoes.rotation_euler = (1.571, -0.0, 0.0)
ob_lowman_shoes.lineart.crease_threshold = 0.0

# ---- collection membership
col_collection.objects.link(ob_lowman_shoes)

# ---- scene / render settings (as saved in the file)
scene.frame_start = 1; scene.frame_end = 250; scene.frame_set(2)
scene.render.engine = 'BLENDER_EEVEE_NEXT'
scene.cycles.use_denoising = False
scene.cycles.samples = 128
scene.cycles.sampling_pattern = 'TABULATED_SOBOL'
scene.cycles.use_adaptive_sampling = False
scene.cycles.use_light_tree = False
scene.view_settings.view_transform = 'Filmic'
bpy.context.view_layer.update()

# ---- added for rendering (the .blend has no active camera and no usable light): camera, sun
cam_auto = bpy.data.cameras.new('AutoCamera')
cam_auto.lens = 50.0
cam_auto.sensor_width = 36.0
cam_auto.clip_end = 1000.0
ob_auto_camera = bpy.data.objects.new('AutoCamera', cam_auto)
scene.collection.objects.link(ob_auto_camera)
ob_auto_camera.location = (7.07287, -8.48302, 8.62327)
ob_auto_camera.rotation_euler = (1.09748, -7.21219e-08, 0.694738)
scene.camera = ob_auto_camera
light_auto_sun = bpy.data.lights.new('AutoSun', 'SUN')
light_auto_sun.energy = 3.0
light_auto_sun.angle = 0.0523599
ob_auto_sun = bpy.data.objects.new('AutoSun', light_auto_sun)
scene.collection.objects.link(ob_auto_sun)
ob_auto_sun.rotation_euler = (0.872665, 0.174533, 0.523599)
bpy.context.view_layer.update()
